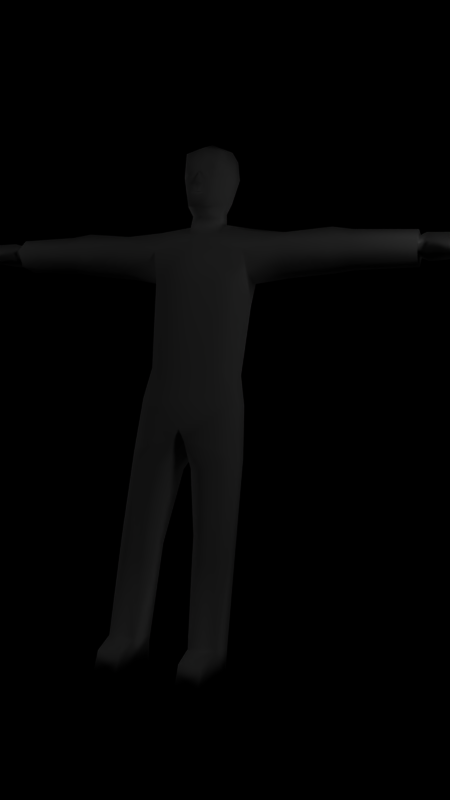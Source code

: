 # Source: human-2.blend  (saved by Blender 2.34.0; exported with 4.5.12 LTS)
import bpy
from mathutils import Matrix  # noqa: F401  (used for matrix-valued properties, if any)

bpy.ops.wm.read_factory_settings(use_empty=True)
scene = bpy.context.scene
scene.name = '1'

# ---- collections
col_collection_1 = bpy.data.collections.new('Collection 1'); scene.collection.children.link(col_collection_1)

# ---- materials (node trees are filled in below, after node groups)
mat_material = bpy.data.materials.new('Material')
mat_material.alpha_threshold = 0.0
mat_material.preview_render_type = 'FLAT'
mat_material.diffuse_color = (1.0, 1.0, 1.0, 1.0)
mat_material.roughness = 0.5
mat_material.specular_intensity = 0.0
mat_material.line_color = (0.0, 0.0, 0.0, 1.0)

# ---- material node trees

# ---- cameras
cam_camera_001 = bpy.data.cameras.new('Camera.001')
cam_camera_001.passepartout_alpha = 0.2
cam_camera_001.clip_end = 100.0
cam_camera_001.lens = 35.0
cam_camera_001.ortho_scale = 7.314
cam_camera_001.show_passepartout = False
cam_camera_001.show_safe_areas = True
cam_camera_001.dof.focus_distance = 0.0
cam_camera_001.dof.aperture_fstop = 128.0

# ---- lights
light_lamp_004 = bpy.data.lights.new('Lamp.004', 'POINT')
light_lamp_004.transmission_factor = 0.0
light_lamp_004.energy = 148.5
light_lamp_004.shadow_buffer_clip_start = 0.5
light_lamp_004.shadow_soft_size = 1.0
light_lamp_004.shadow_maximum_resolution = 0.006
light_lamp_004.use_absolute_resolution = True
light_lamp_004.cycles.use_multiple_importance_sampling = False
light_lamp_003 = bpy.data.lights.new('Lamp.003', 'POINT')
light_lamp_003.transmission_factor = 0.0
light_lamp_003.energy = 124.7
light_lamp_003.shadow_buffer_clip_start = 0.5
light_lamp_003.shadow_soft_size = 1.0
light_lamp_003.shadow_maximum_resolution = 0.006
light_lamp_003.use_absolute_resolution = True
light_lamp_003.cycles.use_multiple_importance_sampling = False
light_lamp_002 = bpy.data.lights.new('Lamp.002', 'POINT')
light_lamp_002.transmission_factor = 0.0
light_lamp_002.energy = 123.7
light_lamp_002.shadow_buffer_clip_start = 0.5
light_lamp_002.shadow_soft_size = 1.0
light_lamp_002.shadow_maximum_resolution = 0.006
light_lamp_002.use_absolute_resolution = True
light_lamp_002.cycles.use_multiple_importance_sampling = False
light_lamp = bpy.data.lights.new('Lamp', 'POINT')
light_lamp.transmission_factor = 0.0
light_lamp.energy = 148.5
light_lamp.shadow_buffer_clip_start = 0.5
light_lamp.shadow_soft_size = 1.0
light_lamp.shadow_maximum_resolution = 0.006
light_lamp.use_absolute_resolution = True
light_lamp.cycles.use_multiple_importance_sampling = False

# ---- meshes
me_cube_003 = bpy.data.meshes.new('Cube.003')
me_cube_003.from_pydata([(-4.311, 8.254, -0.6426), (-4.311, 7.34, -0.6426), (-4.159, 7.484, -0.5556), (-4.159, 8.191, -0.5049), (-4.311, 8.254, 0.2714), (-4.311, 7.34, 0.2714), (-4.159, 7.486, 0.1185), (-4.159, 8.192, 0.0658), (-4.705, 7.452, 0.1588), (-4.705, 8.294, 0.1588), (-4.705, 7.452, -0.7168), (-4.705, 8.294, -0.7168), (-5.091, 8.258, -0.6179), (-5.072, 7.572, -0.6179), (-5.091, 8.258, 0.1808), (-5.072, 7.572, 0.1808), (-4.707, 7.654, 0.3608), (-4.707, 7.151, 0.3608), (-4.684, 7.069, 0.5749), (-4.684, 7.736, 0.5749), (-4.968, 7.736, 0.6078), (-4.968, 7.069, 0.6078), (-4.991, 7.151, 0.3938), (-4.991, 7.654, 0.3938), (-5.48, 7.479, 0.158), (-5.495, 8.032, 0.158), (-5.48, 7.479, -0.4852), (-5.495, 8.032, -0.4852), (-0.5477, -12.1, 0.5379), (-0.5267, -13.45, 0.6109), (-0.581, -13.45, 1.364), (-0.581, -12.57, 1.253), (-1.08, -12.08, 0.4689), (-1.089, -13.45, 0.6109), (-1.016, -13.45, 1.364), (-1.016, -12.57, 1.253), (-1.089, -13.45, -0.3966), (-1.08, -12.08, -0.4616), (-0.5267, -13.45, -0.3966), (-0.5465, -12.1, -0.5761), (-0.581, -12.33, -0.6462), (-0.581, -13.45, -0.7684), (-1.016, -12.33, -0.6462), (-1.016, -13.45, -0.7684), (-0.9923, -0.1494, -0.5618), (-0.6857, -0.153, -1.014), (-0.0004354, -2.311, -1.056), (-0.1299, -2.239, 0.6714), (-0.9067, -0.1494, 0.3153), (-1.028, -2.82, -0.7056), (-0.6309, -3.53, -1.153), (-0.1947, -3.583, -0.6999), (-0.1965, -3.583, 0.2011), (-0.6345, -3.529, 0.6488), (-1.03, -2.82, 0.1954), (-1.083, -6.756, 0.2676), (-0.7384, -6.796, 0.6083), (-0.3923, -6.836, 0.2718), (-0.3992, -7.454, -0.4054), (-0.7438, -7.414, -0.5996), (-1.09, -7.374, -0.4097), (-0.4089, -8.072, 0.2718), (-0.755, -8.032, 0.6083), (-1.1, -7.991, 0.2676), (-0.8211, 9.266, -0.6715), (-0.9416, 7.987, -1.077), (-1.018, 6.222, -0.5593), (-0.9886, 6.449, 0.07113), (-0.914, 7.501, 0.496), (-0.8624, 8.559, 0.3553), (-1.666, 8.972, -0.658), (-1.666, 7.76, -1.059), (-1.666, 6.554, -0.6529), (-1.666, 6.559, 0.1535), (-1.666, 7.771, 0.5541), (-1.666, 8.561, 0.1103), (-2.571, 8.783, 0.08425), (-2.571, 7.77, 0.425), (-2.571, 6.752, 0.0885), (-2.571, 6.748, -0.5887), (-2.571, 7.761, -0.9295), (-2.571, 8.779, -0.593), (-2.972, 8.618, -0.593), (-2.972, 7.762, -0.9295), (-2.972, 6.91, -0.5887), (-2.972, 6.914, 0.0885), (-2.972, 7.769, 0.425), (-2.972, 8.621, 0.08425), (-4.16, 8.516, 0.08425), (-4.16, 7.769, 0.425), (-4.16, 7.018, 0.0885), (-4.16, 7.015, -0.5887), (-4.16, 7.762, -0.9295), (-4.16, 8.513, -0.593), (-4.053e-05, -1.253, -1.364), (-4.053e-05, -0.1451, 0.6773), (-0.8925, 1.379, -0.4832), (-4.005e-05, 1.379, 0.68), (-4.053e-05, 1.379, -1.185), (-0.7197, 1.379, 0.4996), (-0.7197, 1.379, -1.004), (-0.7858, 4.993, -1.13), (-0.7858, 5.904, 0.5906), (-4.053e-05, 4.993, -1.341), (-4.005e-05, 5.518, 0.9664), (-0.9744, 4.993, -0.4832), (-4.053e-05, 7.523, 0.9664), (-4.101e-05, 8.213, -1.341), (-4.101e-05, 9.401, -1.067), (-0.0001154, 8.41, 0.3769), (-4.005e-05, -1.668, 0.6689), (-0.434, 12.86, -0.5346), (-0.3882, 12.62, 0.6001), (-0.001454, 13.12, -0.7446), (-0.001398, 12.75, 0.7782), (-0.4459, 12.95, 0.08213), (-0.001462, 13.45, 0.06893), (-0.001673, 9.389, 0.3258), (-0.4825, 11.45, -0.02538), (-0.3992, 10.08, 0.07475), (-0.001673, 10.82, 1.042), (-0.001673, 9.609, 0.8042), (-0.001555, 12.04, -1.025), (-0.001673, 10.08, -0.7402), (-0.2812, 11.01, 0.7887), (-0.2204, 9.765, 0.706), (-0.4857, 11.89, -0.6004), (-0.4316, 10.43, -0.3267), (-0.0001869, 9.468, -0.9249), (-0.3175, 8.596, 0.1041), (-0.2975, 9.451, -0.5539), (-0.2779, 9.57, 0.07475), (-0.2767, 9.995, -0.5586), (-0.8325, 6.603, -1.13), (-0.1097, 10.77, 0.8949), (-0.001673, 10.73, 0.9079), (-0.001838, 11.49, 0.8521), (-0.2303, 11.62, 0.8673), (-5.674e-05, 10.19, 0.8561), (-0.153, 10.33, 0.8495), (-0.00139, 10.41, 0.8684), (-5.674e-05, 10.29, 0.8997), (-4.053e-05, -0.1484, -1.317), (4.311, 8.254, -0.6426), (4.311, 7.34, -0.6426), (4.159, 7.484, -0.5556), (4.159, 8.191, -0.5049), (4.311, 8.254, 0.2714), (4.311, 7.34, 0.2714), (4.159, 7.486, 0.1185), (4.159, 8.192, 0.0658), (4.705, 7.452, 0.1588), (4.705, 8.294, 0.1588), (4.705, 7.452, -0.7168), (4.705, 8.294, -0.7168), (5.091, 8.258, -0.6179), (5.072, 7.572, -0.6179), (5.091, 8.258, 0.1808), (5.072, 7.572, 0.1808), (4.707, 7.654, 0.3608), (4.707, 7.151, 0.3608), (4.684, 7.069, 0.5749), (4.684, 7.736, 0.5749), (4.968, 7.736, 0.6078), (4.968, 7.069, 0.6078), (4.991, 7.151, 0.3938), (4.991, 7.654, 0.3938), (5.48, 7.479, 0.158), (5.495, 8.032, 0.158), (5.48, 7.479, -0.4852), (5.495, 8.032, -0.4852), (0.5477, -12.1, 0.5379), (0.5267, -13.45, 0.6109), (0.581, -13.45, 1.364), (0.581, -12.57, 1.253), (1.08, -12.08, 0.4689), (1.089, -13.45, 0.6109), (1.016, -13.45, 1.364), (1.016, -12.57, 1.253), (1.089, -13.45, -0.3966), (1.08, -12.08, -0.4616), (0.5267, -13.45, -0.3966), (0.5465, -12.1, -0.5761), (0.581, -12.33, -0.6462), (0.581, -13.45, -0.7684), (1.016, -12.33, -0.6462), (1.016, -13.45, -0.7684), (0.9923, -0.1494, -0.5618), (0.6857, -0.153, -1.014), (0.1299, -2.239, 0.6714), (0.9067, -0.1494, 0.3153), (1.028, -2.82, -0.7056), (0.6309, -3.53, -1.153), (0.1947, -3.583, -0.6999), (0.1965, -3.583, 0.2011), (0.6345, -3.529, 0.6488), (1.03, -2.82, 0.1954), (1.083, -6.756, 0.2676), (0.7384, -6.796, 0.6083), (0.3923, -6.836, 0.2718), (0.3992, -7.454, -0.4054), (0.7438, -7.414, -0.5996), (1.09, -7.374, -0.4097), (0.4089, -8.072, 0.2718), (0.755, -8.032, 0.6083), (1.1, -7.991, 0.2676), (0.8211, 9.266, -0.6715), (0.9416, 7.987, -1.077), (1.018, 6.222, -0.5593), (0.9886, 6.449, 0.07113), (0.914, 7.501, 0.496), (0.8624, 8.559, 0.3553), (1.666, 8.972, -0.658), (1.666, 7.76, -1.059), (1.666, 6.554, -0.6529), (1.666, 6.559, 0.1535), (1.666, 7.771, 0.5541), (1.666, 8.561, 0.1103), (2.571, 8.783, 0.08425), (2.571, 7.77, 0.425), (2.571, 6.752, 0.0885), (2.571, 6.748, -0.5887), (2.571, 7.761, -0.9295), (2.571, 8.779, -0.593), (2.972, 8.618, -0.593), (2.972, 7.762, -0.9295), (2.972, 6.91, -0.5887), (2.972, 6.914, 0.0885), (2.972, 7.769, 0.425), (2.972, 8.621, 0.08425), (4.16, 8.516, 0.08425), (4.16, 7.769, 0.425), (4.16, 7.018, 0.0885), (4.16, 7.015, -0.5887), (4.16, 7.762, -0.9295), (4.16, 8.513, -0.593), (0.8925, 1.379, -0.4832), (0.7197, 1.379, 0.4996), (0.7197, 1.379, -1.004), (0.7858, 4.993, -1.13), (0.7858, 5.904, 0.5906), (0.9744, 4.993, -0.4832), (0.4338, 12.86, -0.5346), (0.388, 12.62, 0.6001), (0.4457, 12.95, 0.08213), (0.4826, 11.45, -0.02538), (0.3992, 10.08, 0.07475), (0.2812, 11.01, 0.7887), (0.2294, 9.765, 0.706), (0.4856, 11.89, -0.6004), (0.4316, 10.43, -0.3267), (0.3175, 8.596, 0.1041), (0.2975, 9.451, -0.5539), (0.278, 9.57, 0.07475), (0.2767, 9.995, -0.5586), (0.8325, 6.603, -1.13), (0.1097, 10.77, 0.8949), (0.2304, 11.62, 0.8673), (0.153, 10.33, 0.8495), (-0.4406, 11.45, 0.4118), (0.4406, 11.45, 0.4118), (0.2194, 11.47, 0.7493), (-0.2212, 11.47, 0.7493), (-0.05566, 10.83, 1.003), (0.05401, 10.83, 1.003), (-0.0002332, 10.33, 0.8955), (-8.106e-06, 10.32, 0.5484)], [(127, 250)], [(0, 3, 2, 1), (4, 5, 6, 7), (1, 2, 6, 5), (3, 0, 4, 7), (5, 8, 10, 1), (0, 11, 9, 4), (11, 0, 1, 10), (10, 13, 12, 11), (9, 14, 15, 8), (11, 12, 14, 9), (8, 15, 13, 10), (8, 17, 16, 9), (9, 16, 19, 4), (5, 18, 17, 8), (4, 19, 18, 5), (19, 20, 21, 18), (18, 21, 22, 17), (16, 23, 20, 19), (17, 22, 23, 16), (20, 23, 22, 21), (15, 24, 26, 13), (12, 27, 25, 14), (14, 25, 24, 15), (13, 26, 27, 12), (27, 26, 24, 25), (28, 31, 30, 29), (32, 33, 34, 35), (29, 30, 34, 33), (30, 31, 35, 34), (32, 35, 31, 28), (33, 36, 38, 29), (32, 37, 36, 33), (29, 38, 39, 28), (38, 41, 40, 39), (37, 42, 43, 36), (39, 40, 42, 37), (36, 43, 41, 38), (40, 41, 43, 42), (44, 45, 50, 49), (46, 47, 52, 51), (47, 53, 52), (47, 48, 54, 53), (49, 54, 48, 44), (49, 60, 55, 54), (54, 55, 56, 53), (53, 56, 57, 52), (52, 57, 58, 51), (51, 58, 59, 50), (50, 59, 60, 49), (57, 61, 58), (56, 62, 61, 57), (55, 63, 62, 56), (60, 63, 55), (60, 37, 32, 63), (61, 28, 39, 58), (59, 37, 60), (64, 65, 71, 70), (65, 66, 72, 71), (66, 67, 73, 72), (67, 68, 74, 73), (68, 69, 75, 74), (70, 75, 69, 64), (70, 81, 76, 75), (75, 76, 77, 74), (74, 77, 78, 73), (73, 78, 79, 72), (72, 79, 80, 71), (71, 80, 81, 70), (80, 83, 82, 81), (79, 84, 83, 80), (78, 85, 84, 79), (77, 86, 85, 78), (76, 87, 86, 77), (81, 82, 87, 76), (82, 93, 88, 87), (87, 88, 89, 86), (86, 89, 90, 85), (85, 90, 91, 84), (84, 91, 92, 83), (83, 92, 93, 82), (45, 44, 96, 100), (44, 48, 99, 96), (95, 97, 99, 48), (94, 45, 142), (98, 100, 101, 103), (97, 104, 102, 99), (96, 99, 102, 105), (100, 96, 105, 101), (107, 65, 64, 108), (127, 126, 132), (121, 131, 117), (126, 118, 115, 111), (122, 126, 111, 113), (111, 115, 116, 113), (112, 114, 116, 115), (110, 47, 46), (69, 129, 130, 64), (109, 129, 69), (108, 64, 130, 128), (119, 127, 132, 131), (119, 131, 121, 125), (123, 132, 126, 122), (117, 131, 129, 109), (129, 131, 132, 130), (123, 128, 130, 132), (109, 69, 68, 106), (102, 104, 106, 68), (105, 66, 133, 101), (101, 133, 107, 103), (67, 66, 105), (92, 2, 3, 93), (91, 2, 92), (90, 6, 2, 91), (89, 6, 90), (88, 7, 6, 89), (93, 3, 7, 88), (32, 62, 63), (65, 107, 133), (263, 135, 120), (135, 134, 140), (94, 50, 45), (124, 139, 134), (68, 67, 105, 102), (51, 50, 94, 46), (263, 136, 134), (137, 114, 112), (137, 112, 259), (136, 114, 137), (139, 125, 121), (139, 124, 125), (121, 138, 139), (139, 140, 134), (138, 141, 139), (28, 62, 32), (28, 61, 62), (59, 39, 37), (59, 58, 39), (110, 95, 48, 47), (98, 142, 45, 100), (143, 144, 145, 146), (147, 150, 149, 148), (144, 148, 149, 145), (147, 143, 146, 150), (148, 144, 153, 151), (143, 147, 152, 154), (144, 143, 154, 153), (153, 154, 155, 156), (152, 151, 158, 157), (154, 152, 157, 155), (151, 153, 156, 158), (151, 152, 159, 160), (152, 147, 162, 159), (148, 151, 160, 161), (147, 148, 161, 162), (162, 161, 164, 163), (161, 160, 165, 164), (159, 162, 163, 166), (160, 159, 166, 165), (163, 164, 165, 166), (158, 156, 169, 167), (155, 157, 168, 170), (157, 158, 167, 168), (156, 155, 170, 169), (170, 168, 167, 169), (171, 172, 173, 174), (175, 178, 177, 176), (172, 176, 177, 173), (173, 177, 178, 174), (175, 171, 174, 178), (176, 172, 181, 179), (175, 176, 179, 180), (172, 171, 182, 181), (181, 182, 183, 184), (180, 179, 186, 185), (182, 180, 185, 183), (179, 181, 184, 186), (183, 185, 186, 184), (187, 191, 192, 188), (46, 193, 194, 189), (189, 194, 195), (189, 195, 196, 190), (191, 187, 190, 196), (191, 196, 197, 202), (196, 195, 198, 197), (195, 194, 199, 198), (194, 193, 200, 199), (193, 192, 201, 200), (192, 191, 202, 201), (199, 200, 203), (198, 199, 203, 204), (197, 198, 204, 205), (202, 197, 205), (202, 205, 175, 180), (203, 200, 182, 171), (201, 202, 180), (206, 212, 213, 207), (207, 213, 214, 208), (208, 214, 215, 209), (209, 215, 216, 210), (210, 216, 217, 211), (212, 206, 211, 217), (212, 217, 218, 223), (217, 216, 219, 218), (216, 215, 220, 219), (215, 214, 221, 220), (214, 213, 222, 221), (213, 212, 223, 222), (222, 223, 224, 225), (221, 222, 225, 226), (220, 221, 226, 227), (219, 220, 227, 228), (218, 219, 228, 229), (223, 218, 229, 224), (224, 229, 230, 235), (229, 228, 231, 230), (228, 227, 232, 231), (227, 226, 233, 232), (226, 225, 234, 233), (225, 224, 235, 234), (188, 238, 236, 187), (187, 236, 237, 190), (95, 190, 237, 97), (94, 142, 188), (98, 103, 239, 238), (97, 237, 240, 104), (236, 241, 240, 237), (238, 239, 241, 236), (107, 108, 206, 207), (250, 254, 249), (121, 117, 253), (244, 243, 260), (249, 242, 244, 245), (122, 113, 242, 249), (242, 113, 116, 244), (243, 244, 116, 114), (110, 46, 189), (211, 206, 252, 251), (109, 211, 251), (108, 128, 252, 206), (246, 253, 254, 250), (246, 248, 121, 253), (123, 122, 249, 254), (117, 109, 251, 253), (251, 252, 254, 253), (123, 254, 252, 128), (109, 106, 210, 211), (240, 210, 106, 104), (241, 239, 255, 208), (239, 103, 107, 255), (209, 241, 208), (234, 235, 146, 145), (233, 234, 145), (232, 233, 145, 149), (231, 232, 149), (230, 231, 149, 150), (235, 230, 150, 146), (175, 205, 204), (207, 255, 107), (256, 264, 135), (135, 140, 256), (94, 188, 192), (247, 256, 258), (210, 240, 241, 209), (193, 46, 94, 192), (120, 264, 136), (257, 243, 114), (136, 257, 114), (258, 121, 248), (258, 248, 247), (121, 258, 138), (258, 256, 140), (258, 140, 265), (138, 258, 141), (171, 175, 204), (171, 204, 203), (201, 180, 182), (201, 182, 200), (110, 189, 190, 95), (98, 238, 188, 142), (260, 243, 257), (260, 245, 244), (259, 112, 115), (259, 115, 118), (247, 136, 256), (261, 257, 136), (260, 261, 247), (124, 134, 136), (262, 124, 136), (259, 262, 137), (262, 136, 137), (262, 259, 124), (261, 136, 247), (261, 260, 257), (264, 256, 136), (264, 120, 135), (263, 120, 136), (263, 134, 135), (265, 140, 139), (258, 266, 141), (141, 266, 139), (139, 266, 258, 265), (65, 133, 66), (207, 208, 255), (247, 248, 246), (124, 119, 125), (246, 245, 260), (246, 260, 247), (259, 118, 119), (259, 119, 124), (250, 249, 245), (250, 245, 246), (127, 119, 118), (127, 118, 126)])
me_cube_003.polygons.foreach_set('use_smooth', [True] * 313)
_uv = me_cube_003.uv_layers.new(name='UVMap')
_uv.uv.foreach_set('vector', [0.7808, 0.7516, 0.7826, 0.7532, 0.8202, 0.7174, 0.8088, 0.7085, 0.7596, 0.7657, 0.7505, 0.77, 0.7543, 0.7713, 0.7624, 0.7633, 0.8232, 0.7464, 0.8232, 0.7464, 0.8232, 0.7464, 0.8232, 0.7464, 0.7826, 0.7532, 0.7808, 0.7516, 0.7596, 0.7657, 0.7624, 0.7633, 0.8232, 0.7464, 0.8232, 0.7464, 0.8232, 0.7464, 0.8232, 0.7464, 0.7808, 0.7516, 0.7737, 0.7487, 0.7645, 0.7738, 0.7596, 0.7657, 0.7737, 0.7487, 0.7808, 0.7516, 0.8088, 0.7085, 0.7852, 0.7072, 0.7852, 0.7072, 0.7615, 0.7087, 0.7563, 0.7432, 0.7737, 0.7487, 0.7645, 0.7738, 0.7442, 0.7742, 0.7308, 0.8105, 0.7506, 0.8237, 0.7737, 0.7487, 0.7563, 0.7432, 0.7442, 0.7742, 0.7645, 0.7738, 0.8232, 0.7464, 0.8232, 0.7464, 0.8232, 0.7464, 0.8232, 0.7464, 0.7542, 0.7738, 0.7514, 0.7768, 0.7566, 0.7761, 0.7645, 0.7738, 0.7645, 0.7738, 0.7566, 0.7761, 0.7556, 0.7737, 0.7596, 0.7657, 0.8232, 0.7464, 0.8232, 0.7464, 0.8232, 0.7464, 0.8232, 0.7464, 0.7596, 0.7657, 0.7556, 0.7737, 0.7493, 0.7761, 0.7505, 0.77, 0.7556, 0.7737, 0.7562, 0.7763, 0.7505, 0.7785, 0.7493, 0.7761, 0.8232, 0.7464, 0.8232, 0.7464, 0.8232, 0.7464, 0.8232, 0.7464, 0.7566, 0.7761, 0.7566, 0.7783, 0.7562, 0.7763, 0.7556, 0.7737, 0.7514, 0.7768, 0.752, 0.7798, 0.7566, 0.7783, 0.7566, 0.7761, 0.7562, 0.7763, 0.7566, 0.7783, 0.752, 0.7798, 0.7505, 0.7785, 0.8232, 0.7464, 0.8232, 0.7464, 0.8232, 0.7464, 0.8232, 0.7464, 0.7563, 0.7432, 0.732, 0.7361, 0.7157, 0.7732, 0.7442, 0.7742, 0.7442, 0.7742, 0.7157, 0.7732, 0.7048, 0.8056, 0.7308, 0.8105, 0.7615, 0.7087, 0.7348, 0.7014, 0.732, 0.7361, 0.7563, 0.7432, 0.732, 0.7361, 0.7001, 0.7221, 0.6838, 0.7592, 0.7157, 0.7732, 0.8038, 0.9216, 0.7947, 0.9358, 0.7789, 0.9421, 0.7757, 0.9166, 0.7978, 0.9217, 0.8242, 0.9402, 0.806, 0.9644, 0.7972, 0.9411, 0.02672, 1.0, 0.02672, 1.0, 0.02672, 1.0, 0.02672, 1.0, 0.7789, 0.9421, 0.7947, 0.9358, 0.7972, 0.9411, 0.806, 0.9644, 0.7978, 0.9217, 0.7972, 0.9411, 0.7947, 0.9358, 0.8038, 0.9216, 0.02672, 1.0, 0.02672, 1.0, 0.02672, 1.0, 0.02672, 1.0, 0.7978, 0.9217, 0.8015, 0.9028, 0.8316, 0.9073, 0.8242, 0.9402, 0.7757, 0.9166, 0.7857, 0.887, 0.8129, 0.8984, 0.8038, 0.9216, 0.7857, 0.887, 0.806, 0.8666, 0.8066, 0.8971, 0.8129, 0.8984, 0.8015, 0.9028, 0.808, 0.8999, 0.826, 0.8868, 0.8316, 0.9073, 0.8129, 0.8984, 0.8066, 0.8971, 0.808, 0.8999, 0.8015, 0.9028, 0.02672, 1.0, 0.02672, 1.0, 0.02672, 1.0, 0.02672, 1.0, 0.8066, 0.8971, 0.806, 0.8666, 0.826, 0.8868, 0.808, 0.8999, 0.5536, 0.06252, 0.5538, 0.04258, 0.6763, 0.03829, 0.6504, 0.05993, 0.6377, 0.1891, 0.6275, 0.1284, 0.6781, 0.1382, 0.6801, 0.1708, 0.6275, 0.1284, 0.6759, 0.1151, 0.6781, 0.1382, 0.6275, 0.1284, 0.5529, 0.0946, 0.6502, 0.09269, 0.6759, 0.1151, 0.6504, 0.05993, 0.6502, 0.09269, 0.5529, 0.0946, 0.5536, 0.06252, 0.6504, 0.05993, 0.8166, 0.0696, 0.7941, 0.09457, 0.6502, 0.09269, 0.6502, 0.09269, 0.7941, 0.09457, 0.7952, 0.1124, 0.6759, 0.1151, 0.6759, 0.1151, 0.7952, 0.1124, 0.7965, 0.13, 0.6781, 0.1382, 0.6781, 0.1382, 0.7965, 0.13, 0.8197, 0.1535, 0.6801, 0.1708, 0.6824, 0.01628, 0.8207, 0.04098, 0.8183, 0.05516, 0.6763, 0.03829, 0.6763, 0.03829, 0.8183, 0.05516, 0.8166, 0.0696, 0.6504, 0.05993, 0.7965, 0.13, 0.8419, 0.1294, 0.8197, 0.1535, 0.7952, 0.1124, 0.8405, 0.1119, 0.8419, 0.1294, 0.7965, 0.13, 0.7941, 0.09457, 0.8391, 0.09431, 0.8405, 0.1119, 0.7952, 0.1124, 0.8166, 0.0696, 0.8391, 0.09431, 0.7941, 0.09457, 0.8166, 0.0696, 0.9872, 0.06871, 0.9867, 0.1023, 0.8391, 0.09431, 0.8419, 0.1294, 0.9873, 0.1216, 0.9868, 0.1617, 0.8197, 0.1535, 0.8183, 0.05516, 0.9872, 0.06871, 0.8166, 0.0696, 0.9695, 0.5682, 0.9695, 0.6084, 0.9148, 0.6116, 0.9161, 0.5694, 0.9695, 0.6084, 0.9695, 0.6629, 0.9161, 0.6538, 0.9148, 0.6116, 0.9695, 0.4481, 0.9695, 0.4668, 0.9161, 0.4697, 0.9101, 0.4437, 0.9695, 0.4668, 0.9695, 0.4986, 0.913, 0.5088, 0.9161, 0.4697, 0.9695, 0.4986, 0.9695, 0.5291, 0.9128, 0.538, 0.913, 0.5088, 0.9161, 0.5694, 0.9128, 0.538, 0.9695, 0.5291, 0.9695, 0.5682, 0.9161, 0.5694, 0.8466, 0.5709, 0.8438, 0.547, 0.9128, 0.538, 0.9128, 0.538, 0.8438, 0.547, 0.8426, 0.5105, 0.913, 0.5088, 0.913, 0.5088, 0.8426, 0.5105, 0.8426, 0.474, 0.9161, 0.4697, 0.9161, 0.4697, 0.8426, 0.474, 0.8329, 0.4503, 0.9101, 0.4437, 0.9161, 0.6538, 0.8359, 0.6477, 0.8402, 0.609, 0.9148, 0.6116, 0.9148, 0.6116, 0.8402, 0.609, 0.8466, 0.5709, 0.9161, 0.5694, 0.8402, 0.609, 0.8049, 0.6063, 0.8136, 0.5719, 0.8466, 0.5709, 0.8359, 0.6477, 0.7955, 0.641, 0.8049, 0.6063, 0.8402, 0.609, 0.8426, 0.474, 0.8052, 0.4793, 0.7918, 0.4543, 0.8329, 0.4503, 0.8426, 0.5105, 0.8102, 0.5123, 0.8052, 0.4793, 0.8426, 0.474, 0.8438, 0.547, 0.8141, 0.5456, 0.8102, 0.5123, 0.8426, 0.5105, 0.8466, 0.5709, 0.8136, 0.5719, 0.8141, 0.5456, 0.8438, 0.547, 0.8136, 0.5719, 0.71, 0.5697, 0.7123, 0.5449, 0.8141, 0.5456, 0.8141, 0.5456, 0.7123, 0.5449, 0.7112, 0.5152, 0.8102, 0.5123, 0.8102, 0.5123, 0.7112, 0.5152, 0.7061, 0.4884, 0.8052, 0.4793, 0.8052, 0.4793, 0.7061, 0.4884, 0.6886, 0.4652, 0.7918, 0.4543, 0.7955, 0.641, 0.688, 0.6305, 0.7007, 0.5995, 0.8049, 0.6063, 0.8049, 0.6063, 0.7007, 0.5995, 0.71, 0.5697, 0.8136, 0.5719, 0.5538, 0.04258, 0.5536, 0.06252, 0.4973, 0.06412, 0.4971, 0.04372, 0.5536, 0.06252, 0.5529, 0.0946, 0.4963, 0.1011, 0.4973, 0.06412, 0.5514, 0.1303, 0.4951, 0.1286, 0.4963, 0.1011, 0.5529, 0.0946, 0.5937, 0.01448, 0.5538, 0.04258, 0.5537, 0.01497, 0.1519, 0.1788, 0.2147, 0.1788, 0.2203, 0.336, 0.1522, 0.3363, 0.4937, 0.1628, 0.4927, 0.3337, 0.4392, 0.3486, 0.4483, 0.162, 0.3873, 0.1599, 0.4483, 0.162, 0.4392, 0.3486, 0.3752, 0.3089, 0.2147, 0.1788, 0.261, 0.1787, 0.2767, 0.3348, 0.2203, 0.336, 0.1526, 0.4753, 0.2347, 0.4662, 0.2313, 0.5253, 0.1528, 0.5279, 0.1238, 0.6633, 0.1026, 0.7827, 0.09698, 0.6637, 0.2949, 0.6602, 0.2065, 0.6285, 0.2948, 0.6233, 0.1026, 0.7827, 0.173, 0.7549, 0.2138, 0.8906, 0.1472, 0.912, 0.04168, 0.7855, 0.1026, 0.7827, 0.1472, 0.912, 0.04172, 0.8677, 0.1472, 0.912, 0.2138, 0.8906, 0.2949, 0.8995, 0.295, 0.9786, 0.2559, 0.8516, 0.2949, 0.8535, 0.2949, 0.8995, 0.2138, 0.8906, 0.6067, 0.1318, 0.6275, 0.1284, 0.6377, 0.1891, 0.4343, 0.4639, 0.4744, 0.4717, 0.4793, 0.5225, 0.4396, 0.5232, 0.4922, 0.456, 0.4744, 0.4717, 0.4343, 0.4639, 0.4938, 0.5485, 0.4396, 0.5232, 0.4793, 0.5225, 0.4938, 0.5377, 0.1948, 0.6568, 0.1238, 0.6633, 0.09698, 0.6637, 0.2065, 0.6285, 0.1948, 0.6568, 0.2065, 0.6285, 0.2949, 0.6602, 0.248, 0.666, 0.04725, 0.6681, 0.09698, 0.6637, 0.1026, 0.7827, 0.04168, 0.7855, 0.2948, 0.6233, 0.2065, 0.6285, 0.2392, 0.5516, 0.2949, 0.525, 0.2392, 0.5516, 0.2065, 0.6285, 0.09698, 0.6637, 0.1186, 0.5856, 0.04725, 0.6681, 0.5338, 0.5822, 0.1186, 0.5856, 0.09698, 0.6637, 0.4922, 0.456, 0.4343, 0.4639, 0.4301, 0.4151, 0.4922, 0.4132, 0.4392, 0.3486, 0.4927, 0.3337, 0.4922, 0.4132, 0.4301, 0.4151, 0.2767, 0.3348, 0.2744, 0.3884, 0.2246, 0.4057, 0.2203, 0.336, 0.2203, 0.336, 0.2246, 0.4057, 0.1526, 0.4753, 0.1522, 0.3363, 0.4039, 0.371, 0.3658, 0.3599, 0.3752, 0.3089, 0.7007, 0.5995, 0.6661, 0.6097, 0.6813, 0.573, 0.71, 0.5697, 0.688, 0.6305, 0.6661, 0.6097, 0.7007, 0.5995, 0.7061, 0.4884, 0.6809, 0.5048, 0.6438, 0.4768, 0.6886, 0.4652, 0.7112, 0.5152, 0.6809, 0.5048, 0.7061, 0.4884, 0.7123, 0.5449, 0.6924, 0.5377, 0.6809, 0.5048, 0.7112, 0.5152, 0.71, 0.5697, 0.6813, 0.573, 0.6924, 0.5377, 0.7123, 0.5449, 0.9867, 0.1023, 0.8405, 0.1119, 0.8391, 0.09431, 0.2347, 0.4662, 0.1526, 0.4753, 0.2246, 0.4057, 0.2891, 0.7324, 0.293, 0.7266, 0.293, 0.7344, 0.293, 0.7266, 0.2793, 0.7285, 0.2949, 0.6934, 0.5937, 0.01448, 0.6763, 0.03829, 0.5538, 0.04258, 0.248, 0.7422, 0.2695, 0.6895, 0.2793, 0.7285, 0.4301, 0.4151, 0.4039, 0.371, 0.3752, 0.3089, 0.4392, 0.3486, 0.6824, 0.01628, 0.6763, 0.03829, 0.5937, 0.01448, 0.6338, 0.01208, 0.2891, 0.7324, 0.2949, 0.7715, 0.2793, 0.7285, 0.2676, 0.793, 0.2949, 0.8535, 0.2559, 0.8516, 0.2676, 0.793, 0.2559, 0.8516, 0.2207, 0.7598, 0.2949, 0.7715, 0.2949, 0.8535, 0.2676, 0.793, 0.2695, 0.6895, 0.248, 0.666, 0.2949, 0.6602, 0.2695, 0.6895, 0.248, 0.7422, 0.248, 0.666, 0.2949, 0.6602, 0.2949, 0.6895, 0.2695, 0.6895, 0.2695, 0.6895, 0.2949, 0.6934, 0.2793, 0.7285, 0.2949, 0.6895, 0.2949, 0.6895, 0.2695, 0.6895, 0.9873, 0.1216, 0.8405, 0.1119, 0.9867, 0.1023, 0.9873, 0.1216, 0.8419, 0.1294, 0.8405, 0.1119, 0.8183, 0.05516, 0.988, 0.04906, 0.9872, 0.06871, 0.8183, 0.05516, 0.8207, 0.04098, 0.988, 0.04906, 0.6067, 0.1318, 0.5514, 0.1303, 0.5529, 0.0946, 0.6275, 0.1284, 0.497, 0.01615, 0.5537, 0.01497, 0.5538, 0.04258, 0.4971, 0.04372, 0.8716, 0.7294, 0.8353, 0.7379, 0.8383, 0.728, 0.872, 0.7218, 0.903, 0.7216, 0.8964, 0.716, 0.9149, 0.7014, 0.9229, 0.7037, 0.8902, 0.7484, 0.8902, 0.7484, 0.8902, 0.7484, 0.8902, 0.7484, 0.903, 0.7216, 0.8716, 0.7294, 0.872, 0.7218, 0.8964, 0.716, 0.8902, 0.7484, 0.8902, 0.7484, 0.8902, 0.7484, 0.8902, 0.7484, 0.8716, 0.7294, 0.903, 0.7216, 0.9044, 0.7361, 0.8748, 0.7431, 0.8353, 0.7379, 0.8716, 0.7294, 0.8748, 0.7431, 0.8446, 0.7533, 0.8446, 0.7533, 0.8748, 0.7431, 0.8797, 0.7555, 0.8561, 0.7669, 0.9044, 0.7361, 0.9361, 0.7372, 0.9318, 0.7513, 0.9072, 0.7501, 0.8748, 0.7431, 0.9044, 0.7361, 0.9072, 0.7501, 0.8797, 0.7555, 0.8902, 0.7484, 0.8902, 0.7484, 0.8902, 0.7484, 0.8902, 0.7484, 0.9361, 0.7372, 0.9044, 0.7361, 0.9288, 0.73, 0.9431, 0.7299, 0.9044, 0.7361, 0.903, 0.7216, 0.9246, 0.7221, 0.9288, 0.73, 0.8902, 0.7484, 0.8902, 0.7484, 0.8902, 0.7484, 0.8902, 0.7484, 0.903, 0.7216, 0.9229, 0.7037, 0.9383, 0.7093, 0.9246, 0.7221, 0.9246, 0.7221, 0.9383, 0.7093, 0.9419, 0.716, 0.9289, 0.7247, 0.8902, 0.7484, 0.8902, 0.7484, 0.8902, 0.7484, 0.8902, 0.7484, 0.9288, 0.73, 0.9246, 0.7221, 0.9289, 0.7247, 0.931, 0.7255, 0.9431, 0.7299, 0.9288, 0.73, 0.931, 0.7255, 0.9421, 0.7223, 0.9289, 0.7247, 0.9419, 0.716, 0.9421, 0.7223, 0.931, 0.7255, 0.8902, 0.7484, 0.8902, 0.7484, 0.8902, 0.7484, 0.8902, 0.7484, 0.8797, 0.7555, 0.9072, 0.7501, 0.9121, 0.7674, 0.8848, 0.7727, 0.9072, 0.7501, 0.9318, 0.7513, 0.9337, 0.7679, 0.9121, 0.7674, 0.8561, 0.7669, 0.8797, 0.7555, 0.8848, 0.7727, 0.8631, 0.7858, 0.8848, 0.7727, 0.9121, 0.7674, 0.9167, 0.7909, 0.8894, 0.7962, 0.7235, 0.9214, 0.7515, 0.9164, 0.7484, 0.9417, 0.7326, 0.9355, 0.7295, 0.9214, 0.7301, 0.9408, 0.7214, 0.9639, 0.7033, 0.9399, 0.0266, 1.0, 0.0266, 1.0, 0.0266, 1.0, 0.0266, 1.0, 0.7484, 0.9417, 0.7214, 0.9639, 0.7301, 0.9408, 0.7326, 0.9355, 0.7295, 0.9214, 0.7235, 0.9214, 0.7326, 0.9355, 0.7301, 0.9408, 0.0266, 1.0, 0.0266, 1.0, 0.0266, 1.0, 0.0266, 1.0, 0.7295, 0.9214, 0.7033, 0.9399, 0.6959, 0.9071, 0.7258, 0.9027, 0.7515, 0.9164, 0.7235, 0.9214, 0.7145, 0.8983, 0.7416, 0.8869, 0.7416, 0.8869, 0.7145, 0.8983, 0.7208, 0.897, 0.7214, 0.8666, 0.7258, 0.9027, 0.6959, 0.9071, 0.7014, 0.8867, 0.7194, 0.8997, 0.7145, 0.8983, 0.7258, 0.9027, 0.7194, 0.8997, 0.7208, 0.897, 0.0266, 1.0, 0.0266, 1.0, 0.0266, 1.0, 0.0266, 1.0, 0.7208, 0.897, 0.7194, 0.8997, 0.7014, 0.8867, 0.7214, 0.8666, 0.4409, 0.06062, 0.3462, 0.05463, 0.3217, 0.03256, 0.4414, 0.04112, 0.354, 0.1814, 0.3132, 0.162, 0.3163, 0.1302, 0.3661, 0.1224, 0.3661, 0.1224, 0.3163, 0.1302, 0.3193, 0.1077, 0.3661, 0.1224, 0.3193, 0.1077, 0.3452, 0.08669, 0.4404, 0.09214, 0.3462, 0.05463, 0.4409, 0.06062, 0.4404, 0.09214, 0.3452, 0.08669, 0.3462, 0.05463, 0.3452, 0.08669, 0.2045, 0.08337, 0.1833, 0.05814, 0.3452, 0.08669, 0.3193, 0.1077, 0.2028, 0.1007, 0.2045, 0.08337, 0.3193, 0.1077, 0.3163, 0.1302, 0.2009, 0.1179, 0.2028, 0.1007, 0.3163, 0.1302, 0.3132, 0.162, 0.1774, 0.1401, 0.2009, 0.1179, 0.3165, 0.01081, 0.3217, 0.03256, 0.1822, 0.04396, 0.1803, 0.03001, 0.3217, 0.03256, 0.3462, 0.05463, 0.1833, 0.05814, 0.1822, 0.04396, 0.2009, 0.1179, 0.1774, 0.1401, 0.1564, 0.1157, 0.2028, 0.1007, 0.2009, 0.1179, 0.1564, 0.1157, 0.1585, 0.09866, 0.2045, 0.08337, 0.2028, 0.1007, 0.1585, 0.09866, 0.1605, 0.0815, 0.1833, 0.05814, 0.2045, 0.08337, 0.1605, 0.0815, 0.1833, 0.05814, 0.1605, 0.0815, 0.01582, 0.08404, 0.0166, 0.05117, 0.1564, 0.1157, 0.1774, 0.1401, 0.01364, 0.1421, 0.01455, 0.1029, 0.1822, 0.04396, 0.1833, 0.05814, 0.0166, 0.05117, 0.6589, 0.3386, 0.7122, 0.3398, 0.7135, 0.3821, 0.6589, 0.3788, 0.6589, 0.3788, 0.7135, 0.3821, 0.7122, 0.4242, 0.6588, 0.4333, 0.6589, 0.2185, 0.7182, 0.2141, 0.7122, 0.2401, 0.6588, 0.2372, 0.6588, 0.2372, 0.7122, 0.2401, 0.7154, 0.2792, 0.6588, 0.269, 0.6588, 0.269, 0.7154, 0.2792, 0.7155, 0.3084, 0.6588, 0.2995, 0.7122, 0.3398, 0.6589, 0.3386, 0.6588, 0.2995, 0.7155, 0.3084, 0.7122, 0.3398, 0.7155, 0.3084, 0.7845, 0.3174, 0.7817, 0.3413, 0.7155, 0.3084, 0.7154, 0.2792, 0.7858, 0.2809, 0.7845, 0.3174, 0.7154, 0.2792, 0.7122, 0.2401, 0.7858, 0.2444, 0.7858, 0.2809, 0.7122, 0.2401, 0.7182, 0.2141, 0.7954, 0.2207, 0.7858, 0.2444, 0.7122, 0.4242, 0.7135, 0.3821, 0.7882, 0.3794, 0.7925, 0.4181, 0.7135, 0.3821, 0.7122, 0.3398, 0.7817, 0.3413, 0.7882, 0.3794, 0.7882, 0.3794, 0.7817, 0.3413, 0.8147, 0.3423, 0.8234, 0.3767, 0.7925, 0.4181, 0.7882, 0.3794, 0.8234, 0.3767, 0.8328, 0.4114, 0.7858, 0.2444, 0.7954, 0.2207, 0.8365, 0.2247, 0.8231, 0.2497, 0.7858, 0.2809, 0.7858, 0.2444, 0.8231, 0.2497, 0.8181, 0.2827, 0.7845, 0.3174, 0.7858, 0.2809, 0.8181, 0.2827, 0.8142, 0.3161, 0.7817, 0.3413, 0.7845, 0.3174, 0.8142, 0.3161, 0.8147, 0.3423, 0.8147, 0.3423, 0.8142, 0.3161, 0.9161, 0.3153, 0.9183, 0.3401, 0.8142, 0.3161, 0.8181, 0.2827, 0.9172, 0.2856, 0.9161, 0.3153, 0.8181, 0.2827, 0.8231, 0.2497, 0.9222, 0.2588, 0.9172, 0.2856, 0.8231, 0.2497, 0.8365, 0.2247, 0.9398, 0.2356, 0.9222, 0.2588, 0.8328, 0.4114, 0.8234, 0.3767, 0.9276, 0.3699, 0.9403, 0.4009, 0.8234, 0.3767, 0.8147, 0.3423, 0.9183, 0.3401, 0.9276, 0.3699, 0.4414, 0.04112, 0.4971, 0.04372, 0.4973, 0.06412, 0.4409, 0.06062, 0.4409, 0.06062, 0.4973, 0.06412, 0.4963, 0.1011, 0.4404, 0.09214, 0.4403, 0.1271, 0.4404, 0.09214, 0.4963, 0.1011, 0.4951, 0.1286, 0.4033, 0.01224, 0.442, 0.01421, 0.4414, 0.04112, 0.1519, 0.1788, 0.1522, 0.3363, 0.08414, 0.3361, 0.089, 0.1789, 0.4937, 0.1628, 0.5391, 0.1623, 0.5459, 0.3488, 0.4927, 0.3337, 0.6001, 0.1606, 0.6104, 0.3096, 0.5459, 0.3488, 0.5391, 0.1623, 0.089, 0.1789, 0.08414, 0.3361, 0.02773, 0.335, 0.04247, 0.1789, 0.1526, 0.4753, 0.1528, 0.5279, 0.07426, 0.5254, 0.07049, 0.4663, 0.4662, 0.6632, 0.493, 0.6637, 0.4874, 0.7827, 0.2949, 0.6602, 0.2948, 0.6233, 0.3834, 0.6284, 0.3762, 0.8905, 0.334, 0.8516, 0.3691, 0.7617, 0.4874, 0.7827, 0.4429, 0.9119, 0.3762, 0.8905, 0.417, 0.7549, 0.5485, 0.7855, 0.5484, 0.8677, 0.4429, 0.9119, 0.4874, 0.7827, 0.4429, 0.9119, 0.295, 0.9786, 0.2949, 0.8995, 0.3762, 0.8905, 0.334, 0.8516, 0.3762, 0.8905, 0.2949, 0.8995, 0.2949, 0.8535, 0.3863, 0.1265, 0.354, 0.1814, 0.3661, 0.1224, 0.55, 0.4638, 0.5465, 0.5227, 0.5071, 0.5226, 0.5103, 0.472, 0.4922, 0.456, 0.55, 0.4638, 0.5103, 0.472, 0.4938, 0.5485, 0.4938, 0.5377, 0.5071, 0.5226, 0.5465, 0.5227, 0.3951, 0.6568, 0.3834, 0.6284, 0.493, 0.6637, 0.4662, 0.6632, 0.3951, 0.6568, 0.3398, 0.666, 0.2949, 0.6602, 0.3834, 0.6284, 0.5431, 0.668, 0.5485, 0.7855, 0.4874, 0.7827, 0.493, 0.6637, 0.2948, 0.6233, 0.2949, 0.525, 0.3507, 0.5515, 0.3834, 0.6284, 0.3507, 0.5515, 0.4713, 0.5855, 0.493, 0.6637, 0.3834, 0.6284, 0.5431, 0.668, 0.493, 0.6637, 0.4713, 0.5855, 0.5338, 0.5822, 0.4922, 0.456, 0.4922, 0.4132, 0.5543, 0.4153, 0.55, 0.4638, 0.5459, 0.3488, 0.5543, 0.4153, 0.4922, 0.4132, 0.4927, 0.3337, 0.02773, 0.335, 0.08414, 0.3361, 0.08027, 0.4058, 0.0303, 0.3886, 0.08414, 0.3361, 0.1522, 0.3363, 0.1526, 0.4753, 0.08027, 0.4058, 0.5809, 0.3714, 0.6104, 0.3096, 0.6192, 0.3606, 0.9276, 0.3699, 0.9183, 0.3401, 0.947, 0.3434, 0.9622, 0.3802, 0.9403, 0.4009, 0.9276, 0.3699, 0.9622, 0.3802, 0.9222, 0.2588, 0.9398, 0.2356, 0.9846, 0.2472, 0.9474, 0.2753, 0.9172, 0.2856, 0.9222, 0.2588, 0.9474, 0.2753, 0.9161, 0.3153, 0.9172, 0.2856, 0.9474, 0.2753, 0.9359, 0.3081, 0.9183, 0.3401, 0.9161, 0.3153, 0.9359, 0.3081, 0.947, 0.3434, 0.01582, 0.08404, 0.1605, 0.0815, 0.1585, 0.09866, 0.07049, 0.4663, 0.08027, 0.4058, 0.1526, 0.4753, 0.3105, 0.7285, 0.2988, 0.7324, 0.293, 0.7266, 0.293, 0.7266, 0.2949, 0.6934, 0.3105, 0.7285, 0.4033, 0.01224, 0.4414, 0.04112, 0.3217, 0.03256, 0.3398, 0.7422, 0.3105, 0.7285, 0.3184, 0.6895, 0.5543, 0.4153, 0.5459, 0.3488, 0.6104, 0.3096, 0.5809, 0.3714, 0.3165, 0.01081, 0.3641, 0.008415, 0.4033, 0.01224, 0.3217, 0.03256, 0.293, 0.7344, 0.2988, 0.7324, 0.2949, 0.7715, 0.3242, 0.793, 0.334, 0.8516, 0.2949, 0.8535, 0.2949, 0.7715, 0.3242, 0.793, 0.2949, 0.8535, 0.3184, 0.6895, 0.2949, 0.6602, 0.3398, 0.666, 0.3184, 0.6895, 0.3398, 0.666, 0.3398, 0.7422, 0.2949, 0.6602, 0.3184, 0.6895, 0.2949, 0.6895, 0.3184, 0.6895, 0.3105, 0.7285, 0.2949, 0.6934, 0.3184, 0.6895, 0.2949, 0.6934, 0.2949, 0.6895, 0.2949, 0.6895, 0.3184, 0.6895, 0.2949, 0.6895, 0.01455, 0.1029, 0.01582, 0.08404, 0.1585, 0.09866, 0.01455, 0.1029, 0.1585, 0.09866, 0.1564, 0.1157, 0.1822, 0.04396, 0.0166, 0.05117, 0.01651, 0.03193, 0.1822, 0.04396, 0.01651, 0.03193, 0.1803, 0.03001, 0.3863, 0.1265, 0.3661, 0.1224, 0.4404, 0.09214, 0.4403, 0.1271, 0.497, 0.01615, 0.4971, 0.04372, 0.4414, 0.04112, 0.442, 0.01421, 0.3691, 0.7617, 0.334, 0.8516, 0.3242, 0.793, 0.3691, 0.7617, 0.417, 0.7549, 0.3762, 0.8905, 0.2207, 0.7598, 0.2559, 0.8516, 0.2138, 0.8906, 0.2207, 0.7598, 0.2138, 0.8906, 0.173, 0.7549, 0.3398, 0.7422, 0.2949, 0.7715, 0.3105, 0.7285, 0.3359, 0.7734, 0.3242, 0.793, 0.2949, 0.7715, 0.3691, 0.7617, 0.3359, 0.7734, 0.3398, 0.7422, 0.248, 0.7422, 0.2793, 0.7285, 0.2949, 0.7715, 0.2559, 0.7734, 0.248, 0.7422, 0.2949, 0.7715, 0.2207, 0.7598, 0.2559, 0.7734, 0.2676, 0.793, 0.2559, 0.7734, 0.2949, 0.7715, 0.2676, 0.793, 0.2559, 0.7734, 0.2207, 0.7598, 0.248, 0.7422, 0.3359, 0.7734, 0.2949, 0.7715, 0.3398, 0.7422, 0.3359, 0.7734, 0.3691, 0.7617, 0.3242, 0.793, 0.2988, 0.7324, 0.3105, 0.7285, 0.2949, 0.7715, 0.2988, 0.7324, 0.293, 0.7344, 0.293, 0.7266, 0.2891, 0.7324, 0.293, 0.7344, 0.2949, 0.7715, 0.2891, 0.7324, 0.2793, 0.7285, 0.293, 0.7266, 0.2949, 0.6895, 0.2949, 0.6934, 0.2695, 0.6895, 0.3184, 0.6895, 0.2949, 0.6836, 0.2949, 0.6895, 0.2949, 0.6895, 0.2949, 0.6836, 0.2695, 0.6895, 0.2695, 0.6895, 0.2949, 0.6836, 0.3184, 0.6895, 0.2949, 0.6895, 0.2347, 0.4662, 0.2246, 0.4057, 0.2744, 0.3884, 0.07049, 0.4663, 0.0303, 0.3886, 0.08027, 0.4058, 0.3398, 0.7422, 0.3398, 0.666, 0.3951, 0.6568, 0.248, 0.7422, 0.1948, 0.6568, 0.248, 0.666, 0.3951, 0.6568, 0.417, 0.7549, 0.3691, 0.7617, 0.3951, 0.6568, 0.3691, 0.7617, 0.3398, 0.7422, 0.2207, 0.7598, 0.173, 0.7549, 0.1948, 0.6568, 0.2207, 0.7598, 0.1948, 0.6568, 0.248, 0.7422, 0.4662, 0.6632, 0.4874, 0.7827, 0.417, 0.7549, 0.4662, 0.6632, 0.417, 0.7549, 0.3951, 0.6568, 0.1238, 0.6633, 0.1948, 0.6568, 0.173, 0.7549, 0.1238, 0.6633, 0.173, 0.7549, 0.1026, 0.7827])
_ca = me_cube_003.color_attributes.new('Col', 'BYTE_COLOR', 'CORNER')
_ca.data.foreach_set('color', [0.9647, 0.9647, 0.9647, 1.0, 0.9734, 0.9734, 0.9734, 1.0, 0.9131, 0.9131, 0.9131, 1.0, 0.9647, 0.9647, 0.9647, 1.0, 0.9473, 0.9473, 0.9473, 1.0, 0.9734, 0.9734, 0.9734, 1.0, 0.956, 0.956, 0.956, 1.0, 0.9301, 0.9301, 0.9301, 1.0, 0.9647, 0.9647, 0.9647, 1.0, 0.9131, 0.9131, 0.9131, 1.0, 0.956, 0.956, 0.956, 1.0, 0.9734, 0.9734, 0.9734, 1.0, 0.9734, 0.9734, 0.9734, 1.0, 0.9647, 0.9647, 0.9647, 1.0, 0.9473, 0.9473, 0.9473, 1.0, 0.9301, 0.9301, 0.9301, 1.0, 0.9734, 0.9734, 0.9734, 1.0, 0.9734, 0.9734, 0.9734, 1.0, 0.9473, 0.9473, 0.9473, 1.0, 0.9647, 0.9647, 0.9647, 1.0, 0.9647, 0.9647, 0.9647, 1.0, 0.9387, 0.9387, 0.9387, 1.0, 0.8963, 0.8963, 0.8963, 1.0, 0.9473, 0.9473, 0.9473, 1.0, 0.9387, 0.9387, 0.9387, 1.0, 0.9647, 0.9647, 0.9647, 1.0, 0.9647, 0.9647, 0.9647, 1.0, 0.9473, 0.9473, 0.9473, 1.0, 0.9473, 0.9473, 0.9473, 1.0, 0.956, 0.956, 0.956, 1.0, 0.956, 0.956, 0.956, 1.0, 0.9387, 0.9387, 0.9387, 1.0, 0.8963, 0.8963, 0.8963, 1.0, 0.9647, 0.9647, 0.9647, 1.0, 0.9734, 0.9734, 0.9734, 1.0, 0.9734, 0.9734, 0.9734, 1.0, 0.9387, 0.9387, 0.9387, 1.0, 0.956, 0.956, 0.956, 1.0, 0.9647, 0.9647, 0.9647, 1.0, 0.8963, 0.8963, 0.8963, 1.0, 0.9734, 0.9734, 0.9734, 1.0, 0.9734, 0.9734, 0.9734, 1.0, 0.956, 0.956, 0.956, 1.0, 0.9473, 0.9473, 0.9473, 1.0, 0.9734, 0.9734, 0.9734, 1.0, 0.9647, 0.9647, 0.9647, 1.0, 0.9216, 0.9216, 0.9216, 1.0, 0.8963, 0.8963, 0.8963, 1.0, 0.8963, 0.8963, 0.8963, 1.0, 0.9216, 0.9216, 0.9216, 1.0, 0.956, 0.956, 0.956, 1.0, 0.9473, 0.9473, 0.9473, 1.0, 0.9734, 0.9734, 0.9734, 1.0, 0.9734, 0.9734, 0.9734, 1.0, 0.9647, 0.9647, 0.9647, 1.0, 0.9734, 0.9734, 0.9734, 1.0, 0.9473, 0.9473, 0.9473, 1.0, 0.956, 0.956, 0.956, 1.0, 0.9734, 0.9734, 0.9734, 1.0, 0.9734, 0.9734, 0.9734, 1.0, 0.956, 0.956, 0.956, 1.0, 0.9387, 0.9387, 0.9387, 1.0, 0.9647, 0.9647, 0.9647, 1.0, 0.9734, 0.9734, 0.9734, 1.0, 0.9734, 0.9734, 0.9734, 1.0, 0.9647, 0.9647, 0.9647, 1.0, 0.9473, 0.9473, 0.9473, 1.0, 0.9647, 0.9647, 0.9647, 1.0, 0.9216, 0.9216, 0.9216, 1.0, 0.9301, 0.9301, 0.9301, 1.0, 0.9387, 0.9387, 0.9387, 1.0, 0.956, 0.956, 0.956, 1.0, 0.9647, 0.9647, 0.9647, 1.0, 0.9473, 0.9473, 0.9473, 1.0, 0.9301, 0.9301, 0.9301, 1.0, 0.9216, 0.9216, 0.9216, 1.0, 0.9387, 0.9387, 0.9387, 1.0, 0.9301, 0.9301, 0.9301, 1.0, 0.9473, 0.9473, 0.9473, 1.0, 0.9647, 0.9647, 0.9647, 1.0, 0.9734, 0.9734, 0.9734, 1.0, 0.9647, 0.9647, 0.9647, 1.0, 0.9473, 0.9473, 0.9473, 1.0, 0.956, 0.956, 0.956, 1.0, 0.956, 0.956, 0.956, 1.0, 0.956, 0.956, 0.956, 1.0, 0.9647, 0.9647, 0.9647, 1.0, 0.9647, 0.9647, 0.9647, 1.0, 0.9647, 0.9647, 0.9647, 1.0, 0.9647, 0.9647, 0.9647, 1.0, 0.9647, 0.9647, 0.9647, 1.0, 0.9734, 0.9734, 0.9734, 1.0, 0.956, 0.956, 0.956, 1.0, 0.9473, 0.9473, 0.9473, 1.0, 0.956, 0.956, 0.956, 1.0, 0.956, 0.956, 0.956, 1.0, 0.956, 0.956, 0.956, 1.0, 0.9473, 0.9473, 0.9473, 1.0, 0.9647, 0.9647, 0.9647, 1.0, 0.9647, 0.9647, 0.9647, 1.0, 0.9387, 0.9387, 0.9387, 1.0, 0.9387, 0.9387, 0.9387, 1.0, 0.956, 0.956, 0.956, 1.0, 0.9647, 0.9647, 0.9647, 1.0, 0.9647, 0.9647, 0.9647, 1.0, 0.9823, 0.9823, 0.9823, 1.0, 0.9647, 0.9647, 0.9647, 1.0, 0.956, 0.956, 0.956, 1.0, 0.9647, 0.9647, 0.9647, 1.0, 0.956, 0.956, 0.956, 1.0, 0.9647, 0.9647, 0.9647, 1.0, 0.9823, 0.9823, 0.9823, 1.0, 0.956, 0.956, 0.956, 1.0, 0.9387, 0.9387, 0.9387, 1.0, 0.956, 0.956, 0.956, 1.0, 0.9647, 0.9647, 0.9647, 1.0, 0.9647, 0.9647, 0.9647, 1.0, 0.956, 0.956, 0.956, 1.0, 0.9387, 0.9387, 0.9387, 1.0, 0.9387, 0.9387, 0.9387, 1.0, 0.9823, 0.9823, 0.9823, 1.0, 0.9823, 0.9823, 0.9823, 1.0, 0.956, 0.956, 0.956, 1.0, 0.9647, 0.9647, 0.9647, 1.0, 0.9647, 0.9647, 0.9647, 1.0, 0.9647, 0.9647, 0.9647, 1.0, 0.9823, 0.9823, 0.9823, 1.0, 0.9823, 0.9823, 0.9823, 1.0, 0.9647, 0.9647, 0.9647, 1.0, 0.956, 0.956, 0.956, 1.0, 0.9473, 0.9473, 0.9473, 1.0, 0.9387, 0.9387, 0.9387, 1.0, 0.956, 0.956, 0.956, 1.0, 0.956, 0.956, 0.956, 1.0, 0.956, 0.956, 0.956, 1.0, 0.9473, 0.9473, 0.9473, 1.0, 0.9647, 0.9647, 0.9647, 1.0, 0.9647, 0.9647, 0.9647, 1.0, 0.9734, 0.9734, 0.9734, 1.0, 0.9823, 0.9823, 0.9823, 1.0, 0.9473, 0.9473, 0.9473, 1.0, 0.956, 0.956, 0.956, 1.0, 0.9647, 0.9647, 0.9647, 1.0, 0.9647, 0.9647, 0.9647, 1.0, 0.9823, 0.9823, 0.9823, 1.0, 0.9734, 0.9734, 0.9734, 1.0, 0.956, 0.956, 0.956, 1.0, 0.956, 0.956, 0.956, 1.0, 0.956, 0.956, 0.956, 1.0, 0.956, 0.956, 0.956, 1.0, 0.9734, 0.9734, 0.9734, 1.0, 0.9647, 0.9647, 0.9647, 1.0, 0.9216, 0.9216, 0.9216, 1.0, 0.9301, 0.9301, 0.9301, 1.0, 0.9647, 0.9647, 0.9647, 1.0, 0.9387, 0.9387, 0.9387, 1.0, 0.956, 0.956, 0.956, 1.0, 0.9473, 0.9473, 0.9473, 1.0, 0.956, 0.956, 0.956, 1.0, 0.9647, 0.9647, 0.9647, 1.0, 0.9473, 0.9473, 0.9473, 1.0, 0.9301, 0.9301, 0.9301, 1.0, 0.956, 0.956, 0.956, 1.0, 0.9473, 0.9473, 0.9473, 1.0, 0.9131, 0.9131, 0.9131, 1.0, 0.9047, 0.9047, 0.9047, 1.0, 0.9301, 0.9301, 0.9301, 1.0, 0.9387, 0.9387, 0.9387, 1.0, 0.9047, 0.9047, 0.9047, 1.0, 0.9131, 0.9131, 0.9131, 1.0, 0.9216, 0.9216, 0.9216, 1.0, 0.9387, 0.9387, 0.9387, 1.0, 0.9647, 0.9647, 0.9647, 1.0, 0.9734, 0.9734, 0.9734, 1.0, 0.9047, 0.9047, 0.9047, 1.0, 0.9047, 0.9047, 0.9047, 1.0, 0.9734, 0.9734, 0.9734, 1.0, 0.9734, 0.9734, 0.9734, 1.0, 0.9301, 0.9301, 0.9301, 1.0, 0.9301, 0.9301, 0.9301, 1.0, 0.9734, 0.9734, 0.9734, 1.0, 0.956, 0.956, 0.956, 1.0, 0.956, 0.956, 0.956, 1.0, 0.956, 0.956, 0.956, 1.0, 0.956, 0.956, 0.956, 1.0, 0.9387, 0.9387, 0.9387, 1.0, 0.9647, 0.9647, 0.9647, 1.0, 0.9647, 0.9647, 0.9647, 1.0, 0.9387, 0.9387, 0.9387, 1.0, 0.9647, 0.9647, 0.9647, 1.0, 0.9647, 0.9647, 0.9647, 1.0, 0.9647, 0.9647, 0.9647, 1.0, 0.9647, 0.9647, 0.9647, 1.0, 0.9647, 0.9647, 0.9647, 1.0, 0.9387, 0.9387, 0.9387, 1.0, 0.956, 0.956, 0.956, 1.0, 0.956, 0.956, 0.956, 1.0, 0.9387, 0.9387, 0.9387, 1.0, 0.9734, 0.9734, 0.9734, 1.0, 0.9647, 0.9647, 0.9647, 1.0, 0.956, 0.956, 0.956, 1.0, 0.956, 0.956, 0.956, 1.0, 0.9734, 0.9734, 0.9734, 1.0, 0.9647, 0.9647, 0.9647, 1.0, 0.9647, 0.9647, 0.9647, 1.0, 0.9734, 0.9734, 0.9734, 1.0, 0.9647, 0.9647, 0.9647, 1.0, 0.9647, 0.9647, 0.9647, 1.0, 0.9734, 0.9734, 0.9734, 1.0, 0.9647, 0.9647, 0.9647, 1.0, 0.9647, 0.9647, 0.9647, 1.0, 0.9647, 0.9647, 0.9647, 1.0, 0.9647, 0.9647, 0.9647, 1.0, 0.956, 0.956, 0.956, 1.0, 0.9387, 0.9387, 0.9387, 1.0, 0.9473, 0.9473, 0.9473, 1.0, 0.9387, 0.9387, 0.9387, 1.0, 0.9647, 0.9647, 0.9647, 1.0, 0.9647, 0.9647, 0.9647, 1.0, 0.9647, 0.9647, 0.9647, 1.0, 0.9216, 0.9216, 0.9216, 1.0, 0.9301, 0.9301, 0.9301, 1.0, 0.9047, 0.9047, 0.9047, 1.0, 0.8963, 0.8963, 0.8963, 1.0, 0.9301, 0.9301, 0.9301, 1.0, 0.8963, 0.8963, 0.8963, 1.0, 0.956, 0.956, 0.956, 1.0, 0.9047, 0.9047, 0.9047, 1.0, 0.8963, 0.8963, 0.8963, 1.0, 0.9047, 0.9047, 0.9047, 1.0, 0.9387, 0.9387, 0.9387, 1.0, 0.956, 0.956, 0.956, 1.0, 0.9047, 0.9047, 0.9047, 1.0, 0.9473, 0.9473, 0.9473, 1.0, 0.9473, 0.9473, 0.9473, 1.0, 0.9387, 0.9387, 0.9387, 1.0, 0.9473, 0.9473, 0.9473, 1.0, 0.956, 0.956, 0.956, 1.0, 0.9473, 0.9473, 0.9473, 1.0, 0.9473, 0.9473, 0.9473, 1.0, 0.8963, 0.8963, 0.8963, 1.0, 0.9473, 0.9473, 0.9473, 1.0, 0.956, 0.956, 0.956, 1.0, 0.9216, 0.9216, 0.9216, 1.0, 0.8963, 0.8963, 0.8963, 1.0, 0.9387, 0.9387, 0.9387, 1.0, 0.8963, 0.8963, 0.8963, 1.0, 0.9473, 0.9473, 0.9473, 1.0, 0.9473, 0.9473, 0.9473, 1.0, 0.8963, 0.8963, 0.8963, 1.0, 0.9473, 0.9473, 0.9473, 1.0, 0.9473, 0.9473, 0.9473, 1.0, 0.9473, 0.9473, 0.9473, 1.0, 0.9473, 0.9473, 0.9473, 1.0, 0.9647, 0.9647, 0.9647, 1.0, 0.9387, 0.9387, 0.9387, 1.0, 0.9387, 0.9387, 0.9387, 1.0, 0.9647, 0.9647, 0.9647, 1.0, 0.956, 0.956, 0.956, 1.0, 0.956, 0.956, 0.956, 1.0, 0.956, 0.956, 0.956, 1.0, 0.956, 0.956, 0.956, 1.0, 0.9387, 0.9387, 0.9387, 1.0, 0.9047, 0.9047, 0.9047, 1.0, 0.9047, 0.9047, 0.9047, 1.0, 0.9387, 0.9387, 0.9387, 1.0, 0.9387, 0.9387, 0.9387, 1.0, 0.8963, 0.8963, 0.8963, 1.0, 0.9387, 0.9387, 0.9387, 1.0, 0.956, 0.956, 0.956, 1.0, 0.9216, 0.9216, 0.9216, 1.0, 0.9387, 0.9387, 0.9387, 1.0, 0.956, 0.956, 0.956, 1.0, 0.956, 0.956, 0.956, 1.0, 0.956, 0.956, 0.956, 1.0, 0.9387, 0.9387, 0.9387, 1.0, 0.9647, 0.9647, 0.9647, 1.0, 0.9647, 0.9647, 0.9647, 1.0, 0.956, 0.956, 0.956, 1.0, 0.956, 0.956, 0.956, 1.0, 0.9473, 0.9473, 0.9473, 1.0, 0.956, 0.956, 0.956, 1.0, 0.9647, 0.9647, 0.9647, 1.0, 0.9647, 0.9647, 0.9647, 1.0, 0.8963, 0.8963, 0.8963, 1.0, 0.9047, 0.9047, 0.9047, 1.0, 0.956, 0.956, 0.956, 1.0, 0.9473, 0.9473, 0.9473, 1.0, 0.9387, 0.9387, 0.9387, 1.0, 0.9216, 0.9216, 0.9216, 1.0, 0.9047, 0.9047, 0.9047, 1.0, 0.8963, 0.8963, 0.8963, 1.0, 0.9216, 0.9216, 0.9216, 1.0, 0.956, 0.956, 0.956, 1.0, 0.9387, 0.9387, 0.9387, 1.0, 0.9047, 0.9047, 0.9047, 1.0, 0.9047, 0.9047, 0.9047, 1.0, 0.9387, 0.9387, 0.9387, 1.0, 0.9301, 0.9301, 0.9301, 1.0, 0.956, 0.956, 0.956, 1.0, 0.956, 0.956, 0.956, 1.0, 0.9301, 0.9301, 0.9301, 1.0, 0.9647, 0.9647, 0.9647, 1.0, 0.9647, 0.9647, 0.9647, 1.0, 0.9647, 0.9647, 0.9647, 1.0, 0.9647, 0.9647, 0.9647, 1.0, 0.9647, 0.9647, 0.9647, 1.0, 0.956, 0.956, 0.956, 1.0, 0.956, 0.956, 0.956, 1.0, 0.9647, 0.9647, 0.9647, 1.0, 0.9131, 0.9131, 0.9131, 1.0, 0.956, 0.956, 0.956, 1.0, 0.956, 0.956, 0.956, 1.0, 0.9131, 0.9131, 0.9131, 1.0, 0.956, 0.956, 0.956, 1.0, 0.9216, 0.9216, 0.9216, 1.0, 0.9301, 0.9301, 0.9301, 1.0, 0.9216, 0.9216, 0.9216, 1.0, 0.956, 0.956, 0.956, 1.0, 0.956, 0.956, 0.956, 1.0, 0.9216, 0.9216, 0.9216, 1.0, 0.9131, 0.9131, 0.9131, 1.0, 0.9216, 0.9216, 0.9216, 1.0, 0.956, 0.956, 0.956, 1.0, 0.9387, 0.9387, 0.9387, 1.0, 0.956, 0.956, 0.956, 1.0, 0.9216, 0.9216, 0.9216, 1.0, 0.9131, 0.9131, 0.9131, 1.0, 0.956, 0.956, 0.956, 1.0, 0.9301, 0.9301, 0.9301, 1.0, 0.9647, 0.9647, 0.9647, 1.0, 0.9387, 0.9387, 0.9387, 1.0, 0.956, 0.956, 0.956, 1.0, 0.9473, 0.9473, 0.9473, 1.0, 0.956, 0.956, 0.956, 1.0, 0.956, 0.956, 0.956, 1.0, 0.9473, 0.9473, 0.9473, 1.0, 0.9216, 0.9216, 0.9216, 1.0, 0.9216, 0.9216, 0.9216, 1.0, 0.956, 0.956, 0.956, 1.0, 0.9216, 0.9216, 0.9216, 1.0, 0.9216, 0.9216, 0.9216, 1.0, 0.8963, 0.8963, 0.8963, 1.0, 0.956, 0.956, 0.956, 1.0, 0.956, 0.956, 0.956, 1.0, 0.8963, 0.8963, 0.8963, 1.0, 0.9473, 0.9473, 0.9473, 1.0, 0.9387, 0.9387, 0.9387, 1.0, 0.9301, 0.9301, 0.9301, 1.0, 0.9216, 0.9216, 0.9216, 1.0, 0.9216, 0.9216, 0.9216, 1.0, 0.9473, 0.9473, 0.9473, 1.0, 0.956, 0.956, 0.956, 1.0, 0.9387, 0.9387, 0.9387, 1.0, 0.8879, 0.8879, 0.8879, 1.0, 0.9301, 0.9301, 0.9301, 1.0, 0.9047, 0.9047, 0.9047, 1.0, 0.956, 0.956, 0.956, 1.0, 0.9647, 0.9647, 0.9647, 1.0, 0.9734, 0.9734, 0.9734, 1.0, 0.956, 0.956, 0.956, 1.0, 0.9647, 0.9647, 0.9647, 1.0, 0.956, 0.956, 0.956, 1.0, 0.956, 0.956, 0.956, 1.0, 0.9387, 0.9387, 0.9387, 1.0, 0.956, 0.956, 0.956, 1.0, 0.9734, 0.9734, 0.9734, 1.0, 0.9647, 0.9647, 0.9647, 1.0, 0.9387, 0.9387, 0.9387, 1.0, 0.9734, 0.9734, 0.9734, 1.0, 0.9734, 0.9734, 0.9734, 1.0, 0.9647, 0.9647, 0.9647, 1.0, 0.9734, 0.9734, 0.9734, 1.0, 0.9473, 0.9473, 0.9473, 1.0, 0.9473, 0.9473, 0.9473, 1.0, 0.956, 0.956, 0.956, 1.0, 0.956, 0.956, 0.956, 1.0, 0.9047, 0.9047, 0.9047, 1.0, 0.9387, 0.9387, 0.9387, 1.0, 0.9216, 0.9216, 0.9216, 1.0, 0.9301, 0.9301, 0.9301, 1.0, 0.9047, 0.9047, 0.9047, 1.0, 0.956, 0.956, 0.956, 1.0, 0.9216, 0.9216, 0.9216, 1.0, 0.9216, 0.9216, 0.9216, 1.0, 0.9387, 0.9387, 0.9387, 1.0, 0.9131, 0.9131, 0.9131, 1.0, 0.9473, 0.9473, 0.9473, 1.0, 0.9473, 0.9473, 0.9473, 1.0, 0.9387, 0.9387, 0.9387, 1.0, 0.9301, 0.9301, 0.9301, 1.0, 0.9473, 0.9473, 0.9473, 1.0, 0.9301, 0.9301, 0.9301, 1.0, 0.8879, 0.8879, 0.8879, 1.0, 0.9301, 0.9301, 0.9301, 1.0, 0.9387, 0.9387, 0.9387, 1.0, 0.9387, 0.9387, 0.9387, 1.0, 0.956, 0.956, 0.956, 1.0, 0.9647, 0.9647, 0.9647, 1.0, 0.9047, 0.9047, 0.9047, 1.0, 0.9301, 0.9301, 0.9301, 1.0, 0.9047, 0.9047, 0.9047, 1.0, 0.9301, 0.9301, 0.9301, 1.0, 0.9047, 0.9047, 0.9047, 1.0, 0.9301, 0.9301, 0.9301, 1.0, 0.9387, 0.9387, 0.9387, 1.0, 0.9387, 0.9387, 0.9387, 1.0, 0.9387, 0.9387, 0.9387, 1.0, 0.9131, 0.9131, 0.9131, 1.0, 0.9387, 0.9387, 0.9387, 1.0, 0.9387, 0.9387, 0.9387, 1.0, 0.9301, 0.9301, 0.9301, 1.0, 0.956, 0.956, 0.956, 1.0, 0.9473, 0.9473, 0.9473, 1.0, 0.8879, 0.8879, 0.8879, 1.0, 0.9216, 0.9216, 0.9216, 1.0, 0.9473, 0.9473, 0.9473, 1.0, 0.8879, 0.8879, 0.8879, 1.0, 0.9473, 0.9473, 0.9473, 1.0, 0.8963, 0.8963, 0.8963, 1.0, 0.8963, 0.8963, 0.8963, 1.0, 0.9473, 0.9473, 0.9473, 1.0, 0.9473, 0.9473, 0.9473, 1.0, 0.9473, 0.9473, 0.9473, 1.0, 0.9473, 0.9473, 0.9473, 1.0, 0.9387, 0.9387, 0.9387, 1.0, 0.956, 0.956, 0.956, 1.0, 0.9047, 0.9047, 0.9047, 1.0, 0.8963, 0.8963, 0.8963, 1.0, 0.8963, 0.8963, 0.8963, 1.0, 0.9131, 0.9131, 0.9131, 1.0, 0.9131, 0.9131, 0.9131, 1.0, 0.9734, 0.9734, 0.9734, 1.0, 0.956, 0.956, 0.956, 1.0, 0.9647, 0.9647, 0.9647, 1.0, 0.9131, 0.9131, 0.9131, 1.0, 0.9131, 0.9131, 0.9131, 1.0, 0.9647, 0.9647, 0.9647, 1.0, 0.956, 0.956, 0.956, 1.0, 0.9131, 0.9131, 0.9131, 1.0, 0.9647, 0.9647, 0.9647, 1.0, 0.9301, 0.9301, 0.9301, 1.0, 0.956, 0.956, 0.956, 1.0, 0.9647, 0.9647, 0.9647, 1.0, 0.9387, 0.9387, 0.9387, 1.0, 0.9301, 0.9301, 0.9301, 1.0, 0.956, 0.956, 0.956, 1.0, 0.9301, 0.9301, 0.9301, 1.0, 0.956, 0.956, 0.956, 1.0, 0.9734, 0.9734, 0.9734, 1.0, 0.9301, 0.9301, 0.9301, 1.0, 0.9387, 0.9387, 0.9387, 1.0, 0.9647, 0.9647, 0.9647, 1.0, 0.9647, 0.9647, 0.9647, 1.0, 0.9647, 0.9647, 0.9647, 1.0, 0.9301, 0.9301, 0.9301, 1.0, 0.9387, 0.9387, 0.9387, 1.0, 0.9473, 0.9473, 0.9473, 1.0, 0.9387, 0.9387, 0.9387, 1.0, 0.9387, 0.9387, 0.9387, 1.0, 0.9387, 0.9387, 0.9387, 1.0, 0.9387, 0.9387, 0.9387, 1.0, 0.956, 0.956, 0.956, 1.0, 0.9473, 0.9473, 0.9473, 1.0, 0.956, 0.956, 0.956, 1.0, 0.9647, 0.9647, 0.9647, 1.0, 0.9301, 0.9301, 0.9301, 1.0, 0.9647, 0.9647, 0.9647, 1.0, 0.9387, 0.9387, 0.9387, 1.0, 0.956, 0.956, 0.956, 1.0, 0.9473, 0.9473, 0.9473, 1.0, 0.9047, 0.9047, 0.9047, 1.0, 0.8963, 0.8963, 0.8963, 1.0, 0.9216, 0.9216, 0.9216, 1.0, 0.9647, 0.9647, 0.9647, 1.0, 0.9647, 0.9647, 0.9647, 1.0, 0.956, 0.956, 0.956, 1.0, 0.956, 0.956, 0.956, 1.0, 0.9387, 0.9387, 0.9387, 1.0, 0.9647, 0.9647, 0.9647, 1.0, 0.956, 0.956, 0.956, 1.0, 0.9734, 0.9734, 0.9734, 1.0, 0.9734, 0.9734, 0.9734, 1.0, 0.9734, 0.9734, 0.9734, 1.0, 0.9734, 0.9734, 0.9734, 1.0, 0.9734, 0.9734, 0.9734, 1.0, 0.9734, 0.9734, 0.9734, 1.0, 0.9647, 0.9647, 0.9647, 1.0, 0.9734, 0.9734, 0.9734, 1.0, 0.9734, 0.9734, 0.9734, 1.0, 0.9387, 0.9387, 0.9387, 1.0, 0.9301, 0.9301, 0.9301, 1.0, 0.8879, 0.8879, 0.8879, 1.0, 0.9387, 0.9387, 0.9387, 1.0, 0.9647, 0.9647, 0.9647, 1.0, 0.9301, 0.9301, 0.9301, 1.0, 0.8879, 0.8879, 0.8879, 1.0, 0.9473, 0.9473, 0.9473, 1.0, 0.9387, 0.9387, 0.9387, 1.0, 0.9387, 0.9387, 0.9387, 1.0, 0.9473, 0.9473, 0.9473, 1.0, 0.956, 0.956, 0.956, 1.0, 0.9473, 0.9473, 0.9473, 1.0, 0.9473, 0.9473, 0.9473, 1.0, 0.9387, 0.9387, 0.9387, 1.0, 0.9387, 0.9387, 0.9387, 1.0, 0.9647, 0.9647, 0.9647, 1.0, 0.9647, 0.9647, 0.9647, 1.0, 0.9387, 0.9387, 0.9387, 1.0, 0.956, 0.956, 0.956, 1.0, 0.9647, 0.9647, 0.9647, 1.0, 0.9647, 0.9647, 0.9647, 1.0, 0.9473, 0.9473, 0.9473, 1.0, 0.9647, 0.9647, 0.9647, 1.0, 0.9647, 0.9647, 0.9647, 1.0, 0.9387, 0.9387, 0.9387, 1.0, 0.9473, 0.9473, 0.9473, 1.0, 0.9473, 0.9473, 0.9473, 1.0, 0.9387, 0.9387, 0.9387, 1.0, 0.9131, 0.9131, 0.9131, 1.0, 0.9473, 0.9473, 0.9473, 1.0, 0.9387, 0.9387, 0.9387, 1.0, 0.9647, 0.9647, 0.9647, 1.0, 0.9301, 0.9301, 0.9301, 1.0, 0.956, 0.956, 0.956, 1.0, 0.956, 0.956, 0.956, 1.0, 0.956, 0.956, 0.956, 1.0, 0.9387, 0.9387, 0.9387, 1.0, 0.9473, 0.9473, 0.9473, 1.0, 0.9301, 0.9301, 0.9301, 1.0, 0.9387, 0.9387, 0.9387, 1.0, 0.9734, 0.9734, 0.9734, 1.0, 0.9734, 0.9734, 0.9734, 1.0, 0.956, 0.956, 0.956, 1.0, 0.9734, 0.9734, 0.9734, 1.0, 0.9734, 0.9734, 0.9734, 1.0, 0.9387, 0.9387, 0.9387, 1.0, 0.9301, 0.9301, 0.9301, 1.0, 0.956, 0.956, 0.956, 1.0, 0.9473, 0.9473, 0.9473, 1.0, 0.9387, 0.9387, 0.9387, 1.0, 0.9734, 0.9734, 0.9734, 1.0, 0.956, 0.956, 0.956, 1.0, 0.956, 0.956, 0.956, 1.0, 0.9734, 0.9734, 0.9734, 1.0, 0.956, 0.956, 0.956, 1.0, 0.9301, 0.9301, 0.9301, 1.0, 0.9647, 0.9647, 0.9647, 1.0, 0.8469, 0.8469, 0.8469, 1.0, 0.956, 0.956, 0.956, 1.0, 0.956, 0.956, 0.956, 1.0, 0.8469, 0.8469, 0.8469, 1.0, 0.956, 0.956, 0.956, 1.0, 0.956, 0.956, 0.956, 1.0, 0.8469, 0.8469, 0.8469, 1.0, 0.8796, 0.8796, 0.8796, 1.0, 0.956, 0.956, 0.956, 1.0, 0.9647, 0.9647, 0.9647, 1.0, 0.9734, 0.9734, 0.9734, 1.0, 0.9734, 0.9734, 0.9734, 1.0, 0.9647, 0.9647, 0.9647, 1.0, 0.8469, 0.8469, 0.8469, 1.0, 0.9647, 0.9647, 0.9647, 1.0, 0.9647, 0.9647, 0.9647, 1.0, 0.8796, 0.8796, 0.8796, 1.0, 0.9734, 0.9734, 0.9734, 1.0, 0.956, 0.956, 0.956, 1.0, 0.956, 0.956, 0.956, 1.0, 0.9734, 0.9734, 0.9734, 1.0, 0.9734, 0.9734, 0.9734, 1.0, 0.9647, 0.9647, 0.9647, 1.0, 0.9387, 0.9387, 0.9387, 1.0, 0.9734, 0.9734, 0.9734, 1.0, 0.9647, 0.9647, 0.9647, 1.0, 0.9301, 0.9301, 0.9301, 1.0, 0.9647, 0.9647, 0.9647, 1.0, 0.9387, 0.9387, 0.9387, 1.0, 0.9734, 0.9734, 0.9734, 1.0, 0.9734, 0.9734, 0.9734, 1.0, 0.9734, 0.9734, 0.9734, 1.0, 0.9734, 0.9734, 0.9734, 1.0, 0.9301, 0.9301, 0.9301, 1.0, 0.9734, 0.9734, 0.9734, 1.0, 0.9734, 0.9734, 0.9734, 1.0, 0.9647, 0.9647, 0.9647, 1.0, 0.9647, 0.9647, 0.9647, 1.0, 0.9734, 0.9734, 0.9734, 1.0, 0.9734, 0.9734, 0.9734, 1.0, 0.9734, 0.9734, 0.9734, 1.0, 0.9734, 0.9734, 0.9734, 1.0, 0.9734, 0.9734, 0.9734, 1.0, 0.9734, 0.9734, 0.9734, 1.0, 0.9734, 0.9734, 0.9734, 1.0, 0.9387, 0.9387, 0.9387, 1.0, 0.9647, 0.9647, 0.9647, 1.0, 0.9734, 0.9734, 0.9734, 1.0, 0.956, 0.956, 0.956, 1.0, 0.9734, 0.9734, 0.9734, 1.0, 0.9387, 0.9387, 0.9387, 1.0, 0.956, 0.956, 0.956, 1.0, 0.9734, 0.9734, 0.9734, 1.0, 0.9734, 0.9734, 0.9734, 1.0, 0.9734, 0.9734, 0.9734, 1.0, 0.9734, 0.9734, 0.9734, 1.0, 0.956, 0.956, 0.956, 1.0, 0.9734, 0.9734, 0.9734, 1.0, 0.956, 0.956, 0.956, 1.0, 0.9647, 0.9647, 0.9647, 1.0, 0.9734, 0.9734, 0.9734, 1.0, 0.8796, 0.8796, 0.8796, 1.0, 0.9647, 0.9647, 0.9647, 1.0, 0.9734, 0.9734, 0.9734, 1.0, 0.9647, 0.9647, 0.9647, 1.0, 0.9647, 0.9647, 0.9647, 1.0, 0.9734, 0.9734, 0.9734, 1.0, 0.9734, 0.9734, 0.9734, 1.0, 0.9734, 0.9734, 0.9734, 1.0, 0.956, 0.956, 0.956, 1.0, 0.8796, 0.8796, 0.8796, 1.0, 0.9647, 0.9647, 0.9647, 1.0, 0.9647, 0.9647, 0.9647, 1.0, 0.9647, 0.9647, 0.9647, 1.0, 0.9734, 0.9734, 0.9734, 1.0, 0.9734, 0.9734, 0.9734, 1.0, 0.9647, 0.9647, 0.9647, 1.0, 0.9387, 0.9387, 0.9387, 1.0, 0.956, 0.956, 0.956, 1.0, 0.9734, 0.9734, 0.9734, 1.0, 0.9301, 0.9301, 0.9301, 1.0, 0.9216, 0.9216, 0.9216, 1.0, 0.9473, 0.9473, 0.9473, 1.0, 0.9647, 0.9647, 0.9647, 1.0, 0.9734, 0.9734, 0.9734, 1.0, 0.956, 0.956, 0.956, 1.0, 0.9734, 0.9734, 0.9734, 1.0, 0.9647, 0.9647, 0.9647, 1.0, 0.9734, 0.9734, 0.9734, 1.0, 0.9734, 0.9734, 0.9734, 1.0, 0.9647, 0.9647, 0.9647, 1.0, 0.9473, 0.9473, 0.9473, 1.0, 0.9301, 0.9301, 0.9301, 1.0, 0.9216, 0.9216, 0.9216, 1.0, 0.9387, 0.9387, 0.9387, 1.0, 0.9301, 0.9301, 0.9301, 1.0, 0.9473, 0.9473, 0.9473, 1.0, 0.9734, 0.9734, 0.9734, 1.0, 0.956, 0.956, 0.956, 1.0, 0.956, 0.956, 0.956, 1.0, 0.9647, 0.9647, 0.9647, 1.0, 0.9216, 0.9216, 0.9216, 1.0, 0.9734, 0.9734, 0.9734, 1.0, 0.9647, 0.9647, 0.9647, 1.0, 0.9387, 0.9387, 0.9387, 1.0, 0.956, 0.956, 0.956, 1.0, 0.9387, 0.9387, 0.9387, 1.0, 0.9131, 0.9131, 0.9131, 1.0, 0.956, 0.956, 0.956, 1.0, 0.956, 0.956, 0.956, 1.0, 0.9131, 0.9131, 0.9131, 1.0, 0.9131, 0.9131, 0.9131, 1.0, 0.9473, 0.9473, 0.9473, 1.0, 0.9387, 0.9387, 0.9387, 1.0, 0.9647, 0.9647, 0.9647, 1.0, 0.956, 0.956, 0.956, 1.0, 0.9301, 0.9301, 0.9301, 1.0, 0.9131, 0.9131, 0.9131, 1.0, 0.9387, 0.9387, 0.9387, 1.0, 0.9301, 0.9301, 0.9301, 1.0, 0.9131, 0.9131, 0.9131, 1.0, 0.9647, 0.9647, 0.9647, 1.0, 0.956, 0.956, 0.956, 1.0, 0.9473, 0.9473, 0.9473, 1.0, 0.956, 0.956, 0.956, 1.0, 0.9131, 0.9131, 0.9131, 1.0, 0.9301, 0.9301, 0.9301, 1.0, 0.956, 0.956, 0.956, 1.0, 0.9473, 0.9473, 0.9473, 1.0, 0.9387, 0.9387, 0.9387, 1.0, 0.9131, 0.9131, 0.9131, 1.0, 0.9387, 0.9387, 0.9387, 1.0, 0.956, 0.956, 0.956, 1.0, 0.956, 0.956, 0.956, 1.0, 0.9647, 0.9647, 0.9647, 1.0, 0.9473, 0.9473, 0.9473, 1.0, 0.9473, 0.9473, 0.9473, 1.0, 0.9473, 0.9473, 0.9473, 1.0, 0.9473, 0.9473, 0.9473, 1.0, 0.9387, 0.9387, 0.9387, 1.0, 0.9473, 0.9473, 0.9473, 1.0, 0.9387, 0.9387, 0.9387, 1.0, 0.9387, 0.9387, 0.9387, 1.0, 0.9473, 0.9473, 0.9473, 1.0, 0.9131, 0.9131, 0.9131, 1.0, 0.9387, 0.9387, 0.9387, 1.0, 0.9473, 0.9473, 0.9473, 1.0, 0.9387, 0.9387, 0.9387, 1.0, 0.9131, 0.9131, 0.9131, 1.0, 0.9387, 0.9387, 0.9387, 1.0, 0.9473, 0.9473, 0.9473, 1.0, 0.9387, 0.9387, 0.9387, 1.0, 0.9387, 0.9387, 0.9387, 1.0, 0.9387, 0.9387, 0.9387, 1.0, 0.9473, 0.9473, 0.9473, 1.0, 0.9473, 0.9473, 0.9473, 1.0, 0.9387, 0.9387, 0.9387, 1.0, 0.9473, 0.9473, 0.9473, 1.0, 0.9387, 0.9387, 0.9387, 1.0, 0.9473, 0.9473, 0.9473, 1.0, 0.9473, 0.9473, 0.9473, 1.0, 0.9647, 0.9647, 0.9647, 1.0, 0.9473, 0.9473, 0.9473, 1.0, 0.9387, 0.9387, 0.9387, 1.0, 0.9647, 0.9647, 0.9647, 1.0, 0.9387, 0.9387, 0.9387, 1.0, 0.9387, 0.9387, 0.9387, 1.0, 0.9473, 0.9473, 0.9473, 1.0, 0.9387, 0.9387, 0.9387, 1.0, 0.9131, 0.9131, 0.9131, 1.0, 0.9387, 0.9387, 0.9387, 1.0, 0.9387, 0.9387, 0.9387, 1.0, 0.9387, 0.9387, 0.9387, 1.0, 0.9473, 0.9473, 0.9473, 1.0, 0.9216, 0.9216, 0.9216, 1.0, 0.9473, 0.9473, 0.9473, 1.0, 0.9387, 0.9387, 0.9387, 1.0, 0.9216, 0.9216, 0.9216, 1.0, 0.956, 0.956, 0.956, 1.0, 0.9473, 0.9473, 0.9473, 1.0, 0.9473, 0.9473, 0.9473, 1.0, 0.956, 0.956, 0.956, 1.0, 0.9473, 0.9473, 0.9473, 1.0, 0.9387, 0.9387, 0.9387, 1.0, 0.9473, 0.9473, 0.9473, 1.0, 0.9473, 0.9473, 0.9473, 1.0, 0.9387, 0.9387, 0.9387, 1.0, 0.9473, 0.9473, 0.9473, 1.0, 0.9216, 0.9216, 0.9216, 1.0, 0.9387, 0.9387, 0.9387, 1.0, 0.9216, 0.9216, 0.9216, 1.0, 0.9473, 0.9473, 0.9473, 1.0, 0.9131, 0.9131, 0.9131, 1.0, 0.9387, 0.9387, 0.9387, 1.0, 0.9387, 0.9387, 0.9387, 1.0, 0.9387, 0.9387, 0.9387, 1.0, 0.9387, 0.9387, 0.9387, 1.0, 0.9131, 0.9131, 0.9131, 1.0, 0.9131, 0.9131, 0.9131, 1.0, 0.9387, 0.9387, 0.9387, 1.0, 0.9047, 0.9047, 0.9047, 1.0, 0.9047, 0.9047, 0.9047, 1.0, 0.9387, 0.9387, 0.9387, 1.0, 0.9387, 0.9387, 0.9387, 1.0, 0.9387, 0.9387, 0.9387, 1.0, 0.9387, 0.9387, 0.9387, 1.0, 0.9387, 0.9387, 0.9387, 1.0, 0.9301, 0.9301, 0.9301, 1.0, 0.9387, 0.9387, 0.9387, 1.0, 0.9387, 0.9387, 0.9387, 1.0, 0.9301, 0.9301, 0.9301, 1.0, 0.8714, 0.8714, 0.8714, 1.0, 0.9047, 0.9047, 0.9047, 1.0, 0.9047, 0.9047, 0.9047, 1.0, 0.8714, 0.8714, 0.8714, 1.0, 0.9047, 0.9047, 0.9047, 1.0, 0.9047, 0.9047, 0.9047, 1.0, 0.9131, 0.9131, 0.9131, 1.0, 0.9131, 0.9131, 0.9131, 1.0, 0.9047, 0.9047, 0.9047, 1.0, 0.9047, 0.9047, 0.9047, 1.0, 0.9131, 0.9131, 0.9131, 1.0, 0.9047, 0.9047, 0.9047, 1.0, 0.9216, 0.9216, 0.9216, 1.0, 0.9387, 0.9387, 0.9387, 1.0, 0.9047, 0.9047, 0.9047, 1.0, 0.8714, 0.8714, 0.8714, 1.0, 0.9047, 0.9047, 0.9047, 1.0, 0.9216, 0.9216, 0.9216, 1.0, 0.8714, 0.8714, 0.8714, 1.0, 0.9301, 0.9301, 0.9301, 1.0, 0.9647, 0.9647, 0.9647, 1.0, 0.9047, 0.9047, 0.9047, 1.0, 0.9301, 0.9301, 0.9301, 1.0, 0.9387, 0.9387, 0.9387, 1.0, 0.9301, 0.9301, 0.9301, 1.0, 0.9647, 0.9647, 0.9647, 1.0, 0.9387, 0.9387, 0.9387, 1.0, 0.9387, 0.9387, 0.9387, 1.0, 0.9301, 0.9301, 0.9301, 1.0, 0.9301, 0.9301, 0.9301, 1.0, 0.9387, 0.9387, 0.9387, 1.0, 0.9131, 0.9131, 0.9131, 1.0, 0.9387, 0.9387, 0.9387, 1.0, 0.9301, 0.9301, 0.9301, 1.0, 0.9301, 0.9301, 0.9301, 1.0, 0.9387, 0.9387, 0.9387, 1.0, 0.9216, 0.9216, 0.9216, 1.0, 0.9387, 0.9387, 0.9387, 1.0, 0.9301, 0.9301, 0.9301, 1.0, 0.9301, 0.9301, 0.9301, 1.0, 0.9387, 0.9387, 0.9387, 1.0, 0.9473, 0.9473, 0.9473, 1.0, 0.9647, 0.9647, 0.9647, 1.0, 0.9301, 0.9301, 0.9301, 1.0, 0.9473, 0.9473, 0.9473, 1.0, 0.956, 0.956, 0.956, 1.0, 0.9047, 0.9047, 0.9047, 1.0, 0.9647, 0.9647, 0.9647, 1.0, 0.956, 0.956, 0.956, 1.0, 0.8963, 0.8963, 0.8963, 1.0, 0.9216, 0.9216, 0.9216, 1.0, 0.9047, 0.9047, 0.9047, 1.0, 0.8963, 0.8963, 0.8963, 1.0, 0.9047, 0.9047, 0.9047, 1.0, 0.9387, 0.9387, 0.9387, 1.0, 0.9216, 0.9216, 0.9216, 1.0, 0.9047, 0.9047, 0.9047, 1.0, 0.9216, 0.9216, 0.9216, 1.0, 0.9216, 0.9216, 0.9216, 1.0, 0.9047, 0.9047, 0.9047, 1.0, 0.9301, 0.9301, 0.9301, 1.0, 0.9216, 0.9216, 0.9216, 1.0, 0.9047, 0.9047, 0.9047, 1.0, 0.8963, 0.8963, 0.8963, 1.0, 0.9216, 0.9216, 0.9216, 1.0, 0.9301, 0.9301, 0.9301, 1.0, 0.8963, 0.8963, 0.8963, 1.0, 0.956, 0.956, 0.956, 1.0, 0.9734, 0.9734, 0.9734, 1.0, 0.9216, 0.9216, 0.9216, 1.0, 0.956, 0.956, 0.956, 1.0, 0.9473, 0.9473, 0.9473, 1.0, 0.956, 0.956, 0.956, 1.0, 0.9734, 0.9734, 0.9734, 1.0, 0.9473, 0.9473, 0.9473, 1.0, 0.9387, 0.9387, 0.9387, 1.0, 0.9387, 0.9387, 0.9387, 1.0, 0.956, 0.956, 0.956, 1.0, 0.9387, 0.9387, 0.9387, 1.0, 0.9216, 0.9216, 0.9216, 1.0, 0.9216, 0.9216, 0.9216, 1.0, 0.9387, 0.9387, 0.9387, 1.0, 0.956, 0.956, 0.956, 1.0, 0.9131, 0.9131, 0.9131, 1.0, 0.9473, 0.9473, 0.9473, 1.0, 0.9387, 0.9387, 0.9387, 1.0, 0.9387, 0.9387, 0.9387, 1.0, 0.9473, 0.9473, 0.9473, 1.0, 0.9647, 0.9647, 0.9647, 1.0, 0.9473, 0.9473, 0.9473, 1.0, 0.9387, 0.9387, 0.9387, 1.0, 0.9473, 0.9473, 0.9473, 1.0, 0.9647, 0.9647, 0.9647, 1.0, 0.956, 0.956, 0.956, 1.0, 0.956, 0.956, 0.956, 1.0, 0.9647, 0.9647, 0.9647, 1.0, 0.956, 0.956, 0.956, 1.0, 0.9387, 0.9387, 0.9387, 1.0, 0.956, 0.956, 0.956, 1.0, 0.9387, 0.9387, 0.9387, 1.0, 0.9131, 0.9131, 0.9131, 1.0, 0.956, 0.956, 0.956, 1.0, 0.9647, 0.9647, 0.9647, 1.0, 0.9387, 0.9387, 0.9387, 1.0, 0.9473, 0.9473, 0.9473, 1.0, 0.9473, 0.9473, 0.9473, 1.0, 0.9734, 0.9734, 0.9734, 1.0, 0.9387, 0.9387, 0.9387, 1.0, 0.9647, 0.9647, 0.9647, 1.0, 0.9131, 0.9131, 0.9131, 1.0, 0.9387, 0.9387, 0.9387, 1.0, 0.9734, 0.9734, 0.9734, 1.0, 0.9473, 0.9473, 0.9473, 1.0, 0.9387, 0.9387, 0.9387, 1.0, 0.9216, 0.9216, 0.9216, 1.0, 0.9131, 0.9131, 0.9131, 1.0, 0.9047, 0.9047, 0.9047, 1.0, 0.9301, 0.9301, 0.9301, 1.0, 0.9047, 0.9047, 0.9047, 1.0, 0.9301, 0.9301, 0.9301, 1.0, 0.8879, 0.8879, 0.8879, 1.0, 0.9047, 0.9047, 0.9047, 1.0, 0.9216, 0.9216, 0.9216, 1.0, 0.9301, 0.9301, 0.9301, 1.0, 0.956, 0.956, 0.956, 1.0, 0.9301, 0.9301, 0.9301, 1.0, 0.9301, 0.9301, 0.9301, 1.0, 0.9216, 0.9216, 0.9216, 1.0, 0.9301, 0.9301, 0.9301, 1.0, 0.9473, 0.9473, 0.9473, 1.0, 0.9647, 0.9647, 0.9647, 1.0, 0.9387, 0.9387, 0.9387, 1.0, 0.9216, 0.9216, 0.9216, 1.0, 0.9301, 0.9301, 0.9301, 1.0, 0.9216, 0.9216, 0.9216, 1.0, 0.9387, 0.9387, 0.9387, 1.0, 0.9647, 0.9647, 0.9647, 1.0, 0.9301, 0.9301, 0.9301, 1.0, 0.956, 0.956, 0.956, 1.0, 0.9301, 0.9301, 0.9301, 1.0, 0.9647, 0.9647, 0.9647, 1.0, 0.9734, 0.9734, 0.9734, 1.0, 0.9473, 0.9473, 0.9473, 1.0, 0.956, 0.956, 0.956, 1.0, 0.9473, 0.9473, 0.9473, 1.0, 0.9047, 0.9047, 0.9047, 1.0, 0.9131, 0.9131, 0.9131, 1.0, 0.9047, 0.9047, 0.9047, 1.0, 0.9131, 0.9131, 0.9131, 1.0, 0.9301, 0.9301, 0.9301, 1.0, 0.9047, 0.9047, 0.9047, 1.0, 0.9131, 0.9131, 0.9131, 1.0, 0.9216, 0.9216, 0.9216, 1.0, 0.9131, 0.9131, 0.9131, 1.0, 0.9047, 0.9047, 0.9047, 1.0, 0.9131, 0.9131, 0.9131, 1.0, 0.9387, 0.9387, 0.9387, 1.0, 0.9216, 0.9216, 0.9216, 1.0, 0.9047, 0.9047, 0.9047, 1.0, 0.9301, 0.9301, 0.9301, 1.0, 0.9387, 0.9387, 0.9387, 1.0, 0.9216, 0.9216, 0.9216, 1.0, 0.8879, 0.8879, 0.8879, 1.0, 0.9216, 0.9216, 0.9216, 1.0, 0.9387, 0.9387, 0.9387, 1.0, 0.9647, 0.9647, 0.9647, 1.0, 0.9301, 0.9301, 0.9301, 1.0, 0.9047, 0.9047, 0.9047, 1.0, 0.9047, 0.9047, 0.9047, 1.0, 0.9301, 0.9301, 0.9301, 1.0, 0.9131, 0.9131, 0.9131, 1.0, 0.9216, 0.9216, 0.9216, 1.0, 0.9131, 0.9131, 0.9131, 1.0, 0.9047, 0.9047, 0.9047, 1.0, 0.9047, 0.9047, 0.9047, 1.0, 0.9216, 0.9216, 0.9216, 1.0, 0.9387, 0.9387, 0.9387, 1.0, 0.9047, 0.9047, 0.9047, 1.0, 0.9047, 0.9047, 0.9047, 1.0, 0.9131, 0.9131, 0.9131, 1.0, 0.9301, 0.9301, 0.9301, 1.0, 0.8879, 0.8879, 0.8879, 1.0, 0.9047, 0.9047, 0.9047, 1.0, 0.9047, 0.9047, 0.9047, 1.0, 0.9387, 0.9387, 0.9387, 1.0, 0.9047, 0.9047, 0.9047, 1.0, 0.8879, 0.8879, 0.8879, 1.0, 0.9473, 0.9473, 0.9473, 1.0, 0.9734, 0.9734, 0.9734, 1.0, 0.9387, 0.9387, 0.9387, 1.0, 0.956, 0.956, 0.956, 1.0, 0.9387, 0.9387, 0.9387, 1.0, 0.9387, 0.9387, 0.9387, 1.0, 0.956, 0.956, 0.956, 1.0, 0.9387, 0.9387, 0.9387, 1.0, 0.956, 0.956, 0.956, 1.0, 0.9387, 0.9387, 0.9387, 1.0, 0.9734, 0.9734, 0.9734, 1.0, 0.9387, 0.9387, 0.9387, 1.0, 0.9387, 0.9387, 0.9387, 1.0, 0.9216, 0.9216, 0.9216, 1.0, 0.9473, 0.9473, 0.9473, 1.0, 0.9387, 0.9387, 0.9387, 1.0, 0.956, 0.956, 0.956, 1.0, 0.9387, 0.9387, 0.9387, 1.0, 0.9387, 0.9387, 0.9387, 1.0, 0.9734, 0.9734, 0.9734, 1.0, 0.956, 0.956, 0.956, 1.0, 0.9387, 0.9387, 0.9387, 1.0, 0.9734, 0.9734, 0.9734, 1.0, 0.9216, 0.9216, 0.9216, 1.0, 0.9734, 0.9734, 0.9734, 1.0, 0.9734, 0.9734, 0.9734, 1.0, 0.9301, 0.9301, 0.9301, 1.0, 0.9216, 0.9216, 0.9216, 1.0, 0.9734, 0.9734, 0.9734, 1.0, 0.9387, 0.9387, 0.9387, 1.0, 0.9216, 0.9216, 0.9216, 1.0, 0.9301, 0.9301, 0.9301, 1.0, 0.9387, 0.9387, 0.9387, 1.0, 0.9473, 0.9473, 0.9473, 1.0, 0.9216, 0.9216, 0.9216, 1.0, 0.9473, 0.9473, 0.9473, 1.0, 0.956, 0.956, 0.956, 1.0, 0.9047, 0.9047, 0.9047, 1.0, 0.956, 0.956, 0.956, 1.0, 0.9387, 0.9387, 0.9387, 1.0, 0.9473, 0.9473, 0.9473, 1.0, 0.9473, 0.9473, 0.9473, 1.0, 0.9387, 0.9387, 0.9387, 1.0, 0.9387, 0.9387, 0.9387, 1.0, 0.9473, 0.9473, 0.9473, 1.0, 0.9473, 0.9473, 0.9473, 1.0, 0.956, 0.956, 0.956, 1.0, 0.956, 0.956, 0.956, 1.0, 0.9387, 0.9387, 0.9387, 1.0, 0.9473, 0.9473, 0.9473, 1.0, 0.9473, 0.9473, 0.9473, 1.0, 0.9301, 0.9301, 0.9301, 1.0, 0.9047, 0.9047, 0.9047, 1.0, 0.9387, 0.9387, 0.9387, 1.0, 0.9734, 0.9734, 0.9734, 1.0, 0.9387, 0.9387, 0.9387, 1.0, 0.9647, 0.9647, 0.9647, 1.0, 0.956, 0.956, 0.956, 1.0, 0.956, 0.956, 0.956, 1.0, 0.9387, 0.9387, 0.9387, 1.0, 0.9387, 0.9387, 0.9387, 1.0, 0.9473, 0.9473, 0.9473, 1.0, 0.9647, 0.9647, 0.9647, 1.0, 0.9473, 0.9473, 0.9473, 1.0, 0.956, 0.956, 0.956, 1.0, 0.9734, 0.9734, 0.9734, 1.0, 0.9647, 0.9647, 0.9647, 1.0, 0.9473, 0.9473, 0.9473, 1.0, 0.9734, 0.9734, 0.9734, 1.0, 0.9301, 0.9301, 0.9301, 1.0, 0.8879, 0.8879, 0.8879, 1.0, 0.9216, 0.9216, 0.9216, 1.0, 0.9301, 0.9301, 0.9301, 1.0, 0.9216, 0.9216, 0.9216, 1.0, 0.9473, 0.9473, 0.9473, 1.0, 0.8879, 0.8879, 0.8879, 1.0, 0.9301, 0.9301, 0.9301, 1.0, 0.9473, 0.9473, 0.9473, 1.0, 0.9301, 0.9301, 0.9301, 1.0, 0.9473, 0.9473, 0.9473, 1.0, 0.9473, 0.9473, 0.9473, 1.0, 0.9301, 0.9301, 0.9301, 1.0, 0.9473, 0.9473, 0.9473, 1.0, 0.9301, 0.9301, 0.9301, 1.0, 0.9473, 0.9473, 0.9473, 1.0, 0.9301, 0.9301, 0.9301, 1.0, 0.9473, 0.9473, 0.9473, 1.0, 0.9387, 0.9387, 0.9387, 1.0, 0.9216, 0.9216, 0.9216, 1.0, 0.956, 0.956, 0.956, 1.0, 0.9387, 0.9387, 0.9387, 1.0, 0.956, 0.956, 0.956, 1.0, 0.9216, 0.9216, 0.9216, 1.0, 0.9387, 0.9387, 0.9387, 1.0, 0.9387, 0.9387, 0.9387, 1.0, 0.9131, 0.9131, 0.9131, 1.0, 0.9387, 0.9387, 0.9387, 1.0, 0.9131, 0.9131, 0.9131, 1.0, 0.9473, 0.9473, 0.9473, 1.0, 0.9473, 0.9473, 0.9473, 1.0, 0.9473, 0.9473, 0.9473, 1.0, 0.9473, 0.9473, 0.9473, 1.0, 0.9387, 0.9387, 0.9387, 1.0, 0.9387, 0.9387, 0.9387, 1.0, 0.9131, 0.9131, 0.9131, 1.0, 0.956, 0.956, 0.956, 1.0, 0.9647, 0.9647, 0.9647, 1.0, 0.9301, 0.9301, 0.9301, 1.0, 0.956, 0.956, 0.956, 1.0, 0.9473, 0.9473, 0.9473, 1.0, 0.9301, 0.9301, 0.9301, 1.0, 0.9473, 0.9473, 0.9473, 1.0, 0.9301, 0.9301, 0.9301, 1.0, 0.9734, 0.9734, 0.9734, 1.0, 0.9734, 0.9734, 0.9734, 1.0, 0.9734, 0.9734, 0.9734, 1.0, 0.9734, 0.9734, 0.9734, 1.0, 0.9734, 0.9734, 0.9734, 1.0, 0.9647, 0.9647, 0.9647, 1.0, 0.9473, 0.9473, 0.9473, 1.0, 0.9647, 0.9647, 0.9647, 1.0, 0.9473, 0.9473, 0.9473, 1.0, 0.956, 0.956, 0.956, 1.0, 0.9473, 0.9473, 0.9473, 1.0, 0.9647, 0.9647, 0.9647, 1.0, 0.9301, 0.9301, 0.9301, 1.0, 0.956, 0.956, 0.956, 1.0, 0.9473, 0.9473, 0.9473, 1.0, 0.9647, 0.9647, 0.9647, 1.0, 0.956, 0.956, 0.956, 1.0, 0.9647, 0.9647, 0.9647, 1.0, 0.9734, 0.9734, 0.9734, 1.0, 0.9647, 0.9647, 0.9647, 1.0, 0.9647, 0.9647, 0.9647, 1.0, 0.9734, 0.9734, 0.9734, 1.0, 0.9734, 0.9734, 0.9734, 1.0, 0.9734, 0.9734, 0.9734, 1.0, 0.9734, 0.9734, 0.9734, 1.0, 0.9647, 0.9647, 0.9647, 1.0, 0.9734, 0.9734, 0.9734, 1.0, 0.9734, 0.9734, 0.9734, 1.0, 0.9734, 0.9734, 0.9734, 1.0, 0.9647, 0.9647, 0.9647, 1.0, 0.956, 0.956, 0.956, 1.0, 0.9647, 0.9647, 0.9647, 1.0, 0.9473, 0.9473, 0.9473, 1.0, 0.956, 0.956, 0.956, 1.0, 0.9301, 0.9301, 0.9301, 1.0, 0.9473, 0.9473, 0.9473, 1.0, 0.9473, 0.9473, 0.9473, 1.0, 0.9473, 0.9473, 0.9473, 1.0, 0.9647, 0.9647, 0.9647, 1.0, 0.9473, 0.9473, 0.9473, 1.0, 0.9387, 0.9387, 0.9387, 1.0, 0.9387, 0.9387, 0.9387, 1.0, 0.9387, 0.9387, 0.9387, 1.0, 0.9387, 0.9387, 0.9387, 1.0, 0.9647, 0.9647, 0.9647, 1.0, 0.9387, 0.9387, 0.9387, 1.0, 0.956, 0.956, 0.956, 1.0, 0.9387, 0.9387, 0.9387, 1.0, 0.9301, 0.9301, 0.9301, 1.0, 0.9473, 0.9473, 0.9473, 1.0, 0.9387, 0.9387, 0.9387, 1.0, 0.9301, 0.9301, 0.9301, 1.0, 0.9473, 0.9473, 0.9473, 1.0, 0.9473, 0.9473, 0.9473, 1.0, 0.9473, 0.9473, 0.9473, 1.0, 0.9473, 0.9473, 0.9473, 1.0, 0.9387, 0.9387, 0.9387, 1.0, 0.9387, 0.9387, 0.9387, 1.0, 0.9473, 0.9473, 0.9473, 1.0, 0.9301, 0.9301, 0.9301, 1.0, 0.9301, 0.9301, 0.9301, 1.0, 0.9301, 0.9301, 0.9301, 1.0, 0.9473, 0.9473, 0.9473, 1.0, 0.8963, 0.8963, 0.8963, 1.0, 0.9047, 0.9047, 0.9047, 1.0, 0.9387, 0.9387, 0.9387, 1.0, 0.956, 0.956, 0.956, 1.0, 0.9473, 0.9473, 0.9473, 1.0, 0.9216, 0.9216, 0.9216, 1.0, 0.9387, 0.9387, 0.9387, 1.0, 0.9647, 0.9647, 0.9647, 1.0, 0.9473, 0.9473, 0.9473, 1.0, 0.9301, 0.9301, 0.9301, 1.0, 0.9387, 0.9387, 0.9387, 1.0, 0.9473, 0.9473, 0.9473, 1.0, 0.9301, 0.9301, 0.9301, 1.0, 0.9387, 0.9387, 0.9387, 1.0, 0.9301, 0.9301, 0.9301, 1.0, 0.9473, 0.9473, 0.9473, 1.0, 0.9734, 0.9734, 0.9734, 1.0, 0.9647, 0.9647, 0.9647, 1.0, 0.9473, 0.9473, 0.9473, 1.0, 0.9734, 0.9734, 0.9734, 1.0, 0.9473, 0.9473, 0.9473, 1.0, 0.9647, 0.9647, 0.9647, 1.0, 0.9301, 0.9301, 0.9301, 1.0, 0.9301, 0.9301, 0.9301, 1.0, 0.9473, 0.9473, 0.9473, 1.0, 0.9301, 0.9301, 0.9301, 1.0, 0.9473, 0.9473, 0.9473, 1.0, 0.9387, 0.9387, 0.9387, 1.0, 0.9473, 0.9473, 0.9473, 1.0, 0.9473, 0.9473, 0.9473, 1.0, 0.9647, 0.9647, 0.9647, 1.0, 0.9473, 0.9473, 0.9473, 1.0, 0.9647, 0.9647, 0.9647, 1.0, 0.956, 0.956, 0.956, 1.0])
me_cube_003.materials.append(mat_material)
me_cube_003.use_remesh_preserve_volume = False
me_cube_003.use_remesh_preserve_attributes = False
me_cube_003.use_mirror_vertex_groups = False
me_cube_003.update()

# ---- objects
ob_lamp_001 = bpy.data.objects.new('Lamp.001', light_lamp_004)
ob_lamp_003 = bpy.data.objects.new('Lamp.003', light_lamp_003)
ob_camera_001 = bpy.data.objects.new('Camera.001', cam_camera_001)
ob_lamp_002 = bpy.data.objects.new('Lamp.002', light_lamp_002)
ob_lamp = bpy.data.objects.new('Lamp', light_lamp)
ob_cube_003 = bpy.data.objects.new('Cube.003', me_cube_003)

# ---- transforms, parenting, visibility, modifiers, constraints
ob_lamp_001.location = (-3.204, -3.406, 4.139)
ob_lamp_001.rotation_euler = (1.45, -0.06082, 0.009393)
ob_lamp_001.scale = (0.5994, 0.5994, 0.5994)
ob_lamp_001.lock_rotations_4d = False
ob_lamp_001.empty_display_type = 'ARROWS'
ob_lamp_001.color = (0.0, 0.0, 0.0, 1.0)
ob_lamp_001.lineart.crease_threshold = 0.0
ob_lamp_003.location = (6.657, 6.447, 4.471)
ob_lamp_003.rotation_euler = (1.45, -0.06082, 0.009393)
ob_lamp_003.scale = (0.5994, 0.5994, 0.5994)
ob_lamp_003.lock_rotations_4d = False
ob_lamp_003.empty_display_type = 'ARROWS'
ob_lamp_003.color = (0.0, 0.0, 0.0, 1.0)
ob_lamp_003.lineart.crease_threshold = 0.0
ob_camera_001.location = (5.29, -5.51, 1.575)
ob_camera_001.rotation_euler = (1.678, -0.08631, 0.3466)
ob_camera_001.lock_rotations_4d = False
ob_camera_001.empty_display_type = 'ARROWS'
ob_camera_001.color = (0.0, 0.0, 0.0, 1.0)
ob_camera_001.lineart.crease_threshold = 0.0
ob_lamp_002.location = (-6.527, 4.538, 5.617)
ob_lamp_002.rotation_euler = (1.45, -0.06082, 0.009393)
ob_lamp_002.scale = (0.5994, 0.5994, 0.5994)
ob_lamp_002.lock_rotations_4d = False
ob_lamp_002.empty_display_type = 'ARROWS'
ob_lamp_002.color = (0.0, 0.0, 0.0, 1.0)
ob_lamp_002.lineart.crease_threshold = 0.0
ob_lamp.location = (7.795, -3.406, 4.139)
ob_lamp.rotation_euler = (1.45, -0.06082, 0.009393)
ob_lamp.scale = (0.5994, 0.5994, 0.5994)
ob_lamp.lock_rotations_4d = False
ob_lamp.empty_display_type = 'ARROWS'
ob_lamp.color = (0.0, 0.0, 0.0, 1.0)
ob_lamp.lineart.crease_threshold = 0.0
ob_cube_003.location = (2.994, -0.09094, 2.195)
ob_cube_003.rotation_euler = (1.571, -0.0, -0.0)
ob_cube_003.scale = (0.3914, 0.1491, 0.2581)
ob_cube_003.lock_rotations_4d = False
ob_cube_003.empty_display_type = 'ARROWS'
ob_cube_003.color = (0.0, 0.0, 0.0, 1.0)
ob_cube_003.lineart.crease_threshold = 0.0

# ---- collection membership
col_collection_1.objects.link(ob_lamp_001)
col_collection_1.objects.link(ob_lamp_003)
col_collection_1.objects.link(ob_camera_001)
col_collection_1.objects.link(ob_lamp_002)
col_collection_1.objects.link(ob_lamp)
col_collection_1.objects.link(ob_cube_003)

# ---- scene / render settings (as saved in the file)
scene.camera = ob_camera_001
scene.frame_start = 1; scene.frame_end = 250; scene.frame_set(1)
scene.render.engine = 'BLENDER_EEVEE_NEXT'
scene.render.image_settings.color_mode = 'RGB'
scene.render.image_settings.compression = 90
scene.render.resolution_x = 720
scene.render.resolution_y = 1280
scene.render.resolution_percentage = 75
scene.render.fps = 25
scene.render.dither_intensity = 0.0
scene.render.use_compositing = False
scene.render.use_sequencer = False
scene.render.use_file_extension = False
scene.render.bake_bias = 0.0
scene.render.use_stamp_time = False
scene.render.use_stamp_date = False
scene.render.use_stamp_frame = False
scene.render.use_stamp_camera = False
scene.render.use_stamp_scene = False
scene.render.use_stamp_filename = False
scene.render.use_stamp_render_time = False
scene.render.stamp_font_size = 0
scene.cycles.use_denoising = False
scene.cycles.samples = 10
scene.cycles.sampling_pattern = 'TABULATED_SOBOL'
scene.cycles.light_sampling_threshold = 0.0
scene.cycles.use_adaptive_sampling = False
scene.cycles.use_light_tree = False
scene.cycles.blur_glossy = 0.0
scene.cycles.volume_bounces = 1
scene.cycles.pixel_filter_type = 'GAUSSIAN'
scene.cycles.sample_clamp_indirect = 0.0
scene.view_settings.view_transform = 'Raw'
bpy.context.view_layer.update()
